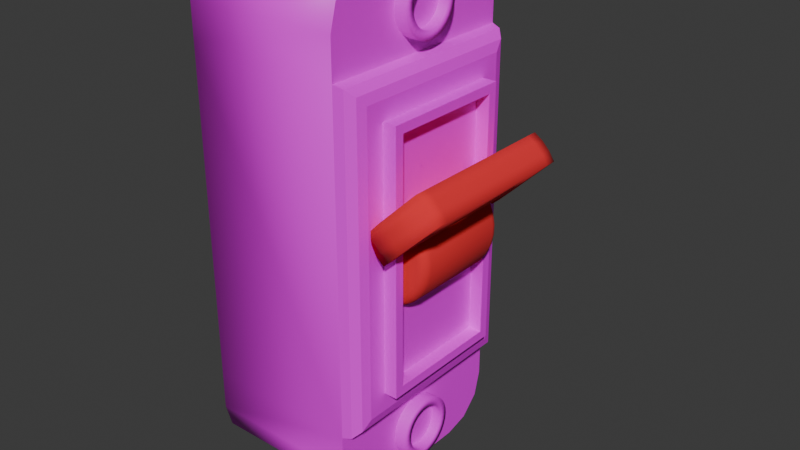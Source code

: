 # Source: Switch.blend  (saved by Blender 4.0.36; exported with 4.5.12 LTS)
import bpy
from mathutils import Matrix  # noqa: F401  (used for matrix-valued properties, if any)

bpy.ops.wm.read_factory_settings(use_empty=True)
scene = bpy.context.scene
scene.name = 'Scene'

# ---- collections
col_collection = bpy.data.collections.new('Collection'); scene.collection.children.link(col_collection)

# ---- images (referenced by path relative to the original .blend; pixels are not part of the script)
import os
ASSET_DIR = os.environ.get("B2B_ASSET_DIR", "")  # directory of the original .blend (textures are referenced by path, not embedded)
HERE = os.path.dirname(os.path.abspath(__file__))  # packed textures are extracted next to this script under _unpacked/

def load_image(name, relpath, width, height, colorspace="sRGB"):
    """Load a texture the original file referenced (path relative to the .blend, or extracted next to this script)."""
    p = next((c for c in (os.path.join(HERE, relpath), os.path.join(ASSET_DIR, relpath)) if relpath and os.path.exists(c)), "")
    if p:
        img = bpy.data.images.load(p, check_existing=True)
        img.name = name
    else:  # same state as the original file: an image datablock whose file is absent (Cycles renders it pink)
        img = bpy.data.images.new(name, width, height)
        img.source = "FILE"
        img.filepath = "//" + (relpath or name)
    img.colorspace_settings.name = colorspace
    return img
img_switchmaintex = load_image('SwitchMainTex_', 'SwitchMainTex_.png', 1024, 1024, 'sRGB')

# ---- materials (node trees are filled in below, after node groups)
mat_metal1 = bpy.data.materials.new('Metal1')
mat_metal1.alpha_threshold = 0.0
mat_metal1.roughness = 0.5
mat_metal1.line_color = (0.0, 0.0, 0.0, 1.0)
mat_material = bpy.data.materials.new('Material')

# ---- material node trees
mat_metal1.use_nodes = True; mat_metal1.node_tree.nodes.clear()
_N = mat_metal1.node_tree.nodes; _L = mat_metal1.node_tree.links
n0 = _N.new('ShaderNodeOutputMaterial'); n0.name = 'Material Output'; n0.location = (300, 300)
n1 = _N.new('ShaderNodeBsdfPrincipled'); n1.name = 'Principled BSDF'; n1.location = (10, 300)
n1.inputs[3].default_value = 1.45
n2 = _N.new('ShaderNodeTexImage'); n2.name = 'Image Texture.001'; n2.location = (-494, 216)
n2.image = img_switchmaintex
_L.new(n1.outputs[0], n0.inputs[0])
_L.new(n2.outputs[0], n1.inputs[0])
n0.is_active_output = True
mat_material.use_nodes = True; mat_material.node_tree.nodes.clear()
_N = mat_material.node_tree.nodes; _L = mat_material.node_tree.links
n0 = _N.new('ShaderNodeBsdfPrincipled'); n0.name = 'Principled BSDF'; n0.location = (10, 300)
n0.inputs[0].default_value = (0.8005, 0.0258, 0.03142, 1.0)
n0.inputs[2].default_value = 1.0
n0.inputs[3].default_value = 1.45
n1 = _N.new('ShaderNodeOutputMaterial'); n1.name = 'Material Output'; n1.location = (300, 300)
_L.new(n0.outputs[0], n1.inputs[0])
n1.is_active_output = True

# ---- world
world_world = bpy.data.worlds.new('World'); scene.world = world_world
world_world.use_nodes = True; world_world.node_tree.nodes.clear()
_N = world_world.node_tree.nodes; _L = world_world.node_tree.links
n0 = _N.new('ShaderNodeOutputWorld'); n0.name = 'World Output'; n0.location = (300, 300)
n1 = _N.new('ShaderNodeBackground'); n1.name = 'Background'; n1.location = (10, 300)
n1.inputs[0].default_value = (0.05088, 0.05088, 0.05088, 1.0)
_L.new(n1.outputs[0], n0.inputs[0])
n0.is_active_output = True
world_world.color = (0.05088, 0.05088, 0.05088)
world_world.use_sun_shadow = False
world_world.sun_shadow_jitter_overblur = 0.0

# ---- meshes
me_cube = bpy.data.meshes.new('Cube')
me_cube.from_pydata([(-1.774, 1.186, 1.896), (-1.774, 1.186, -1.896), (0.1601, 0.2591, -2.384), (0.1601, 0.2591, 2.387), (-1.774, -1.186, 1.896), (0.1601, 0.2541, -2.434), (-1.774, -1.186, -1.896), (0.1601, 0.2394, -2.483), (0.1601, 0.2541, 2.336), (0.01583, 1.186, 1.896), (0.1601, 0.2154, -2.528), (0.2265, 0.6603, 1.371), (0.1601, 0.2394, 2.288), (0.1601, 0.1832, -2.567), (0.1212, 1.157, 1.868), (0.1601, 0.2154, 2.243), (0.1983, 1.08, 1.79), (0.1601, 0.144, -2.599), (0.2265, 0.6603, -1.371), (0.1601, 0.1832, 2.204), (0.1601, 0.09916, -2.623), (0.01583, 1.186, -1.896), (0.1983, 1.08, -1.79), (0.1601, 0.05055, -2.638), (0.1601, 0.144, 2.171), (0.1212, 1.157, -1.868), (0.1601, 0.0, -2.643), (0.2265, -0.6603, 1.371), (0.1601, -0.05055, -2.638), (0.01583, -1.186, 1.896), (0.1601, 0.09916, 2.147), (0.1983, -1.08, 1.79), (0.1601, -0.09916, -2.623), (0.1601, 0.05055, 2.133), (0.1212, -1.157, 1.868), (0.1601, -0.144, -2.599), (0.2265, -0.6603, -1.371), (0.1601, -0.1832, -2.567), (0.01583, -1.186, -1.896), (0.1601, 0.0, 2.128), (0.1983, -1.08, -1.79), (0.1601, -0.2154, -2.528), (0.1601, -0.05055, 2.133), (0.1212, -1.157, -1.868), (0.1601, -0.2394, -2.483), (0.2265, 0.9749, 1.685), (0.1601, -0.2541, -2.434), (0.2265, 0.9749, -1.685), (0.1601, -0.09916, 2.147), (0.2265, -0.9749, -1.685), (0.1601, -0.2591, -2.384), (0.1601, -0.144, 2.171), (0.1601, -0.2541, -2.333), (0.2265, -0.9749, 1.685), (0.2265, 0.7639, 1.474), (0.1601, -0.2394, -2.285), (0.1601, -0.1832, 2.204), (0.2265, 0.7639, -1.474), (0.1601, -0.2154, -2.24), (0.2265, -0.7639, -1.474), (0.2265, -0.7639, 1.474), (0.1601, -0.2154, 2.243), (0.1601, -0.1832, -2.201), (0.3794, 0.7639, 1.474), (0.3794, 0.7639, -1.474), (0.1601, -0.144, -2.168), (0.1601, -0.2394, 2.288), (0.3794, -0.7639, -1.474), (0.1601, -0.09916, -2.145), (0.3794, -0.7639, 1.474), (0.1601, -0.2541, 2.336), (0.1601, -0.05055, -2.13), (0.3794, 0.6603, 1.371), (0.3794, 0.6603, -1.371), (0.1601, 0.0, -2.125), (0.1601, -0.2591, 2.387), (0.3794, -0.6603, -1.371), (0.1601, 0.05055, -2.13), (0.1601, -0.2541, 2.437), (0.1601, 0.09916, -2.145), (0.3794, -0.6603, 1.371), (-1.774, -1.186, 2.337), (-1.774, -0.626, 2.897), (0.1601, 0.144, -2.168), (0.1601, -0.2394, 2.486), (0.1601, 0.1832, -2.201), (-1.774, -1.111, 2.617), (-1.774, -0.9058, 2.822), (0.1601, -0.2154, 2.531), (0.1601, 0.2154, -2.24), (-1.774, 0.626, 2.897), (0.1601, 0.2394, -2.285), (0.1601, -0.1832, 2.57), (-1.774, 1.186, 2.337), (-1.774, 0.9058, 2.822), (0.1601, 0.2541, -2.333), (0.1601, 0.3518, -2.454), (-1.774, 1.111, 2.617), (0.1601, 0.3587, -2.384), (0.1601, -0.144, 2.602), (0.1601, 0.3314, -2.521), (0.01583, 1.186, 2.337), (0.1601, -0.09916, 2.626), (0.1601, 0.2982, -2.583), (0.01583, 0.626, 2.897), (0.1601, 0.2536, -2.638), (0.01583, 1.111, 2.617), (0.1601, 0.1993, -2.682), (0.01583, 0.9058, 2.822), (0.1601, 0.1373, -2.715), (0.1601, -0.05055, 2.641), (0.1601, 0.06997, -2.736), (0.01583, -0.626, 2.897), (0.1601, 0.0, -2.743), (0.1601, 0.0, 2.646), (0.1601, -0.06997, -2.736), (0.1601, -0.1373, -2.715), (0.01583, -1.186, 2.337), (0.01583, -0.9058, 2.822), (0.1601, -0.1993, -2.682), (0.01583, -1.111, 2.617), (0.1601, -0.2536, -2.638), (0.1601, 0.05055, 2.641), (0.1601, -0.2982, -2.583), (-1.774, 1.186, -2.337), (0.1601, -0.3314, -2.521), (0.1601, -0.3518, -2.454), (-1.774, 0.626, -2.897), (0.1601, 0.09916, 2.626), (0.1601, -0.3587, -2.384), (-1.774, 1.111, -2.617), (0.1601, -0.3518, -2.314), (-1.774, 0.9058, -2.822), (0.1601, -0.3314, -2.247), (0.1601, 0.144, 2.602), (0.1601, -0.2982, -2.185), (-1.774, -0.626, -2.897), (0.1601, -0.2536, -2.13), (0.1601, 0.1832, 2.57), (0.1601, -0.1993, -2.086), (0.1601, -0.1373, -2.053), (-1.774, -1.186, -2.337), (-1.774, -0.9058, -2.822), (0.1601, -0.06997, -2.032), (0.1601, 0.0, -2.025), (0.1601, 0.2154, 2.531), (-1.774, -1.111, -2.617), (0.1601, 0.06997, -2.032), (0.01583, -1.186, -2.337), (0.1601, 0.1373, -2.053), (0.1601, 0.1993, -2.086), (0.1601, 0.2394, 2.486), (0.1601, 0.2536, -2.13), (0.01583, -0.626, -2.897), (0.1601, 0.2982, -2.185), (0.01583, -1.111, -2.617), (0.1601, 0.2541, 2.437), (0.1601, 0.3314, -2.247), (0.01583, -0.9058, -2.822), (0.1601, 0.3518, -2.314), (0.01583, 0.626, -2.897), (0.04493, 0.2541, -2.434), (0.1601, 0.3518, 2.317), (0.04493, 0.2591, -2.384), (0.04493, 0.2394, -2.483), (0.01583, 1.186, -2.337), (0.1601, 0.3587, 2.387), (0.04493, 0.2154, -2.528), (0.01583, 0.9058, -2.822), (0.04493, 0.1832, -2.567), (0.04493, 0.144, -2.599), (0.1601, 0.3314, 2.25), (0.01583, 1.111, -2.617), (0.04493, 0.09916, -2.623), (0.04493, 0.05055, -2.638), (0.1601, 0.2982, 2.187), (0.04493, 0.0, -2.643), (0.1601, 0.2536, 2.133), (0.04493, -0.05055, -2.638), (0.1601, 0.1993, 2.089), (0.1601, 0.1373, 2.055), (0.04493, -0.09916, -2.623), (0.1601, 0.06997, 2.035), (0.04493, -0.144, -2.599), (0.04493, -0.1832, -2.567), (0.1601, 0.0, 2.028), (0.04493, -0.2154, -2.528), (0.1601, -0.06997, 2.035), (0.04493, -0.2394, -2.483), (0.1601, -0.1373, 2.055), (0.1601, -0.1993, 2.089), (0.04493, -0.2541, -2.434), (0.04493, -0.2591, -2.384), (0.1601, -0.2536, 2.133), (0.1601, -0.2982, 2.187), (0.04493, -0.2541, -2.333), (0.1601, -0.3314, 2.25), (0.04493, -0.2394, -2.285), (0.1601, -0.3518, 2.317), (0.04493, -0.2154, -2.24), (0.1601, -0.3587, 2.387), (0.04493, -0.1832, -2.201), (0.04493, -0.144, -2.168), (0.1601, -0.3518, 2.457), (0.04493, -0.09916, -2.145), (0.1601, -0.3314, 2.524), (0.04493, -0.05055, -2.13), (0.1601, -0.2982, 2.586), (0.1601, -0.2536, 2.64), (0.04493, 0.0, -2.125), (0.04493, 0.05055, -2.13), (0.1601, -0.1993, 2.685), (0.04493, 0.09916, -2.145), (0.1601, -0.1373, 2.718), (0.1601, -0.06997, 2.739), (0.04493, 0.144, -2.168), (0.1601, 0.0, 2.745), (0.04493, 0.1832, -2.201), (0.1601, 0.06997, 2.739), (0.04493, 0.2154, -2.24), (0.04493, 0.2394, -2.285), (0.1601, 0.1373, 2.718), (0.1601, 0.1993, 2.685), (0.04493, 0.2541, -2.333), (0.1601, 0.2536, 2.64), (0.1601, 0.2982, 2.586), (0.1601, 0.3314, 2.524), (0.1601, 0.3518, 2.457), (0.04493, 0.2541, 2.336), (0.04493, 0.2591, 2.387), (0.04493, 0.2394, 2.288), (0.04493, 0.2154, 2.243), (0.04493, 0.1832, 2.204), (0.04493, 0.144, 2.171), (0.04493, 0.09916, 2.147), (0.04493, 0.05055, 2.133), (0.04493, 0.0, 2.128), (0.04493, -0.05055, 2.133), (0.04493, -0.09916, 2.147), (0.04493, -0.144, 2.171), (0.04493, -0.1832, 2.204), (0.04493, -0.2154, 2.243), (0.04493, -0.2394, 2.288), (0.04493, -0.2541, 2.336), (0.04493, -0.2591, 2.387), (0.04493, -0.2541, 2.437), (0.04493, -0.2394, 2.486), (0.04493, -0.2154, 2.531), (0.04493, -0.1832, 2.57), (0.04493, -0.144, 2.602), (0.04493, -0.09916, 2.626), (0.04493, -0.05055, 2.641), (0.04493, 0.0, 2.646), (0.04493, 0.05055, 2.641), (0.04493, 0.09916, 2.626), (0.04493, 0.144, 2.602), (0.04493, 0.1832, 2.57), (0.04493, 0.2154, 2.531), (0.04493, 0.2394, 2.486), (0.04493, 0.2541, 2.437), (0.01583, -0.2536, 2.133), (0.01583, -0.1373, 2.055), (0.01583, -0.1993, 2.089), (0.01583, 0.0, 2.028), (0.01583, 0.1373, 2.055), (0.01583, 0.06997, 2.035), (0.01583, -0.06997, 2.035), (0.01583, -0.3587, 2.387), (0.01583, -0.3314, 2.25), (0.01583, -0.3518, 2.317), (0.01583, -0.2982, 2.187), (0.01583, 0.1993, 2.089), (0.01583, 0.3314, 2.25), (0.01583, 0.2982, 2.187), (0.01583, 0.3587, 2.387), (0.01583, 0.3518, 2.317), (0.01583, 0.3518, 2.457), (0.01583, 0.2536, 2.133), (0.01583, -0.06997, 2.739), (0.01583, 0.0, 2.745), (0.01583, 0.1425, 2.715), (0.01583, 0.1373, 2.718), (0.01583, 0.06997, 2.739), (0.01583, -0.3518, 2.457), (0.01583, -0.3314, 2.524), (0.01583, -0.2982, 2.586), (0.01583, -0.1993, 2.685), (0.01583, -0.2536, 2.64), (0.01583, 0.1993, 2.685), (0.01583, 0.3314, 2.524), (0.01583, 0.2982, 2.586), (0.01583, 0.2536, 2.64), (0.01583, -0.1373, 2.718), (0.01583, -0.2536, -2.13), (0.01583, -0.1373, -2.053), (0.01583, -0.1993, -2.086), (0.01583, 0.0, -2.025), (0.01583, 0.1373, -2.053), (0.01583, 0.06997, -2.032), (0.01583, -0.06997, -2.032), (0.01583, -0.3587, -2.384), (0.01583, -0.3518, -2.454), (0.01583, -0.3314, -2.521), (0.01583, -0.3518, -2.314), (0.01583, -0.3314, -2.247), (0.01583, -0.2982, -2.185), (0.01583, 0.1993, -2.086), (0.01583, 0.3314, -2.247), (0.01583, 0.2982, -2.185), (0.01583, 0.2536, -2.13), (0.01583, -0.2982, -2.583), (0.01583, -0.1993, -2.682), (0.01583, -0.2536, -2.638), (0.01583, -0.06997, -2.736), (0.01583, 0.06997, -2.736), (0.01583, 0.0, -2.743), (0.01583, -0.1373, -2.715), (0.01583, 0.1993, -2.682), (0.01583, 0.3314, -2.521), (0.01583, 0.2626, -2.627), (0.01583, 0.2982, -2.583), (0.01583, 0.2536, -2.638), (0.01583, 0.3587, -2.384), (0.01583, 0.3518, -2.454), (0.01583, 0.3518, -2.314), (0.01583, 0.1373, -2.715)], [], [(38, 6, 141, 148), (6, 4, 0, 1), (38, 29, 4, 6), (9, 0, 93, 101), (18, 11, 27, 36), (45, 47, 22, 16), (16, 22, 25, 14), (14, 25, 21, 9), (29, 38, 43, 34), (34, 43, 40, 31), (31, 40, 49, 53), (9, 29, 34, 14), (14, 34, 31, 16), (16, 31, 53, 45), (38, 21, 25, 43), (43, 25, 22, 40), (40, 22, 47, 49), (1, 0, 9, 21), (54, 57, 47, 45), (59, 60, 53, 49), (60, 54, 45, 53), (57, 59, 49, 47), (27, 11, 72, 80), (60, 59, 67, 69), (59, 57, 64, 67), (36, 27, 80, 76), (72, 73, 64, 63), (76, 80, 69, 67), (80, 72, 63, 69), (73, 76, 67, 64), (11, 18, 73, 72), (54, 60, 69, 63), (18, 36, 76, 73), (57, 54, 63, 64), (4, 29, 117, 81), (97, 93, 0, 4, 81, 86, 87, 82, 90, 94), (146, 141, 6, 1, 124, 130, 132, 127, 136, 142), (106, 108, 104, 280, 288, 291, 290, 289, 276, 274, 275, 272, 273, 277, 271, 264, 265, 263, 266, 261, 262, 260, 270, 268, 269, 267, 283, 284, 118, 120, 117, 29, 9, 101), (281, 280, 104, 112, 118, 284, 285, 287, 286, 292, 278, 279, 282), (1, 21, 165, 124), (302, 158, 153, 160, 319, 321, 317, 325, 314, 315, 313, 316, 311, 312, 310), (320, 319, 160, 168, 172, 165, 21, 38, 148, 155, 158, 302, 301, 300, 303, 304, 305, 293, 295, 294, 299, 296, 298, 297, 306, 309, 308, 307, 324, 322, 323, 318), (127, 160, 153, 136), (90, 104, 108, 94), (94, 108, 106, 97), (97, 106, 101, 93), (81, 117, 120, 86), (86, 120, 118, 87), (87, 118, 112, 82), (160, 127, 132, 168), (168, 132, 130, 172), (172, 130, 124, 165), (148, 141, 146, 155), (155, 146, 142, 158), (158, 142, 136, 153), (104, 90, 82, 112), (166, 162, 275, 274), (162, 171, 272, 275), (171, 175, 273, 272), (175, 177, 277, 273), (177, 179, 271, 277), (179, 180, 264, 271), (180, 182, 265, 264), (182, 185, 263, 265), (185, 187, 266, 263), (187, 189, 261, 266), (189, 190, 262, 261), (190, 193, 260, 262), (260, 193, 194, 270), (194, 196, 268, 270), (196, 198, 269, 268), (198, 200, 267, 269), (267, 200, 203, 283), (203, 205, 284, 283), (205, 207, 285, 284), (207, 208, 287, 285), (208, 211, 286, 287), (211, 213, 292, 286), (213, 214, 278, 292), (214, 216, 279, 278), (216, 218, 282, 279), (218, 221, 281, 282), (280, 281, 221, 222, 288), (222, 224, 291, 288), (224, 225, 290, 291), (225, 226, 289, 290), (70, 66, 242, 243), (226, 227, 276, 289), (227, 166, 274, 276), (3, 8, 162, 166), (8, 12, 171, 162), (12, 15, 175, 171), (15, 19, 177, 175), (19, 24, 179, 177), (24, 30, 180, 179), (30, 33, 182, 180), (33, 39, 185, 182), (39, 42, 187, 185), (42, 48, 189, 187), (48, 51, 190, 189), (51, 56, 193, 190), (56, 61, 194, 193), (61, 66, 196, 194), (66, 70, 198, 196), (70, 75, 200, 198), (75, 78, 203, 200), (78, 84, 205, 203), (84, 88, 207, 205), (88, 92, 208, 207), (92, 99, 211, 208), (99, 102, 213, 211), (102, 110, 214, 213), (110, 114, 216, 214), (114, 122, 218, 216), (122, 128, 221, 218), (128, 134, 222, 221), (134, 138, 224, 222), (138, 145, 225, 224), (145, 151, 226, 225), (151, 156, 227, 226), (156, 3, 166, 227), (237, 236, 235, 234, 233, 232, 231, 230, 228, 229, 259, 258, 257, 256, 255, 254, 253, 252, 251, 250, 249, 248, 247, 246, 245, 244, 243, 242, 241, 240, 239, 238), (12, 8, 228, 230), (145, 138, 256, 257), (75, 70, 243, 244), (15, 12, 230, 231), (151, 145, 257, 258), (78, 75, 244, 245), (19, 15, 231, 232), (156, 151, 258, 259), (84, 78, 245, 246), (24, 19, 232, 233), (3, 156, 259, 229), (88, 84, 246, 247), (30, 24, 233, 234), (92, 88, 247, 248), (33, 30, 234, 235), (99, 92, 248, 249), (39, 33, 235, 236), (102, 99, 249, 250), (42, 39, 236, 237), (110, 102, 250, 251), (48, 42, 237, 238), (114, 110, 251, 252), (51, 48, 238, 239), (122, 114, 252, 253), (56, 51, 239, 240), (128, 122, 253, 254), (61, 56, 240, 241), (134, 128, 254, 255), (66, 61, 241, 242), (8, 3, 229, 228), (138, 134, 255, 256), (98, 96, 323, 322), (96, 100, 318, 323), (100, 103, 320, 318), (103, 105, 321, 319, 320), (105, 107, 317, 321), (107, 109, 325, 317), (109, 111, 314, 325), (111, 113, 315, 314), (113, 115, 313, 315), (115, 116, 316, 313), (116, 119, 311, 316), (119, 121, 312, 311), (121, 123, 310, 312), (310, 123, 125, 302), (125, 126, 301, 302), (126, 129, 300, 301), (129, 131, 303, 300), (131, 133, 304, 303), (133, 135, 305, 304), (305, 135, 137, 293), (137, 139, 295, 293), (139, 140, 294, 295), (140, 143, 299, 294), (143, 144, 296, 299), (144, 147, 298, 296), (147, 149, 297, 298), (149, 150, 306, 297), (150, 152, 309, 306), (152, 154, 308, 309), (154, 157, 307, 308), (46, 44, 188, 191), (157, 159, 324, 307), (159, 98, 322, 324), (2, 5, 96, 98), (5, 7, 100, 96), (7, 10, 103, 100), (10, 13, 105, 103), (13, 17, 107, 105), (17, 20, 109, 107), (20, 23, 111, 109), (23, 26, 113, 111), (26, 28, 115, 113), (28, 32, 116, 115), (32, 35, 119, 116), (35, 37, 121, 119), (37, 41, 123, 121), (41, 44, 125, 123), (44, 46, 126, 125), (46, 50, 129, 126), (50, 52, 131, 129), (52, 55, 133, 131), (55, 58, 135, 133), (58, 62, 137, 135), (62, 65, 139, 137), (65, 68, 140, 139), (68, 71, 143, 140), (71, 74, 144, 143), (74, 77, 147, 144), (77, 79, 149, 147), (79, 83, 150, 149), (83, 85, 152, 150), (85, 89, 154, 152), (89, 91, 157, 154), (91, 95, 159, 157), (95, 2, 98, 159), (169, 167, 164, 161, 163, 223, 220, 219, 217, 215, 212, 210, 209, 206, 204, 202, 201, 199, 197, 195, 192, 191, 188, 186, 184, 183, 181, 178, 176, 174, 173, 170), (7, 5, 161, 164), (89, 85, 217, 219), (50, 46, 191, 192), (10, 7, 164, 167), (91, 89, 219, 220), (52, 50, 192, 195), (13, 10, 167, 169), (95, 91, 220, 223), (55, 52, 195, 197), (17, 13, 169, 170), (2, 95, 223, 163), (58, 55, 197, 199), (20, 17, 170, 173), (62, 58, 199, 201), (23, 20, 173, 174), (65, 62, 201, 202), (26, 23, 174, 176), (68, 65, 202, 204), (28, 26, 176, 178), (71, 68, 204, 206), (32, 28, 178, 181), (74, 71, 206, 209), (35, 32, 181, 183), (77, 74, 209, 210), (37, 35, 183, 184), (79, 77, 210, 212), (41, 37, 184, 186), (83, 79, 212, 215), (44, 41, 186, 188), (5, 2, 163, 161), (85, 83, 215, 217)])
me_cube.polygons.foreach_set('use_smooth', [1, 0, 1, 1, 0, 0, 0, 0, 0, 0, 0, 0, 0, 0, 0, 0, 0, 1, 0, 0, 0, 0, 0, 0, 0, 0, 0, 0, 0, 0, 0, 0, 0, 0, 1, 0, 0, 0, 0, 1, 0, 0, 1, 1, 1, 1, 1, 1, 1, 1, 1, 1, 1, 1, 1, 1, 1, 1, 1, 1, 1, 1, 1, 1, 1, 1, 1, 1, 1, 1, 1, 1, 1, 1, 1, 1, 1, 1, 1, 1, 1, 1, 0, 1, 1, 1, 1, 1, 1, 1, 1, 1, 1, 1, 1, 1, 1, 1, 1, 1, 1, 1, 1, 1, 1, 1, 1, 1, 1, 1, 1, 1, 1, 1, 1, 1, 1, 1, 1, 1, 1, 0, 1, 1, 1, 1, 1, 1, 1, 1, 1, 1, 1, 1, 1, 1, 1, 1, 1, 1, 1, 1, 1, 1, 1, 1, 1, 1, 1, 1, 1, 1, 1, 1, 1, 1, 1, 1, 1, 1, 1, 1, 1, 1, 1, 1, 1, 1, 1, 1, 1, 1, 1, 1, 1, 1, 1, 1, 1, 1, 1, 1, 1, 1, 1, 1, 1, 1, 1, 1, 1, 1, 1, 1, 1, 1, 1, 1, 1, 1, 1, 1, 1, 1, 1, 1, 1, 1, 1, 1, 1, 1, 1, 1, 1, 1, 1, 1, 0, 1, 1, 1, 1, 1, 1, 1, 1, 1, 1, 1, 1, 1, 1, 1, 1, 1, 1, 1, 1, 1, 1, 1, 1, 1, 1, 1, 1, 1, 1, 1])
_uv = me_cube.uv_layers.new(name='UVMap')
_uv.uv.foreach_set('vector', [0.464, 0.3516, 0.654, 0.3516, 0.654, 0.3882, 0.464, 0.3882, 0.0, 0.5087, 0.0, 0.1063, 0.2517, 0.1063, 0.2517, 0.5087, 0.464, 0.3516, 0.464, 0.03667, 0.654, 0.03667, 0.654, 0.3516, 0.4416, 0.103, 0.2517, 0.1022, 0.2517, 0.05884, 0.4416, 0.0596, 0.2517, 0.8101, 0.2517, 0.5191, 0.3919, 0.5191, 0.3919, 0.8101, 0.4722, 0.491, 0.4722, 0.8488, 0.461, 0.86, 0.461, 0.4799, 0.461, 0.4799, 0.461, 0.86, 0.4528, 0.8682, 0.4528, 0.4717, 0.4528, 0.1047, 0.4528, 0.4718, 0.4416, 0.4757, 0.4416, 0.103, 0.464, 0.03667, 0.464, 0.3516, 0.4528, 0.3511, 0.4528, 0.04088, 0.6985, 0.4717, 0.6985, 0.8682, 0.6904, 0.86, 0.6904, 0.4799, 0.6904, 0.4799, 0.6904, 0.86, 0.6792, 0.8488, 0.6792, 0.491, 0.4193, 0.5191, 0.4193, 0.7491, 0.4081, 0.7476, 0.4081, 0.523, 0.4528, 0.4717, 0.6985, 0.4717, 0.6904, 0.4799, 0.461, 0.4799, 0.461, 0.4799, 0.6904, 0.4799, 0.6792, 0.491, 0.4722, 0.491, 0.4356, 0.716, 0.4356, 0.5191, 0.4468, 0.5196, 0.4468, 0.7118, 0.6985, 0.8682, 0.4528, 0.8682, 0.461, 0.86, 0.6904, 0.86, 0.6904, 0.86, 0.461, 0.86, 0.4722, 0.8488, 0.6792, 0.8488, 0.2517, 0.4749, 0.2517, 0.1022, 0.4416, 0.103, 0.4416, 0.4757, 0.4946, 0.5134, 0.4946, 0.8264, 0.4722, 0.8488, 0.4722, 0.491, 0.6568, 0.8264, 0.6568, 0.5134, 0.6792, 0.491, 0.6792, 0.8488, 0.6568, 0.5134, 0.4946, 0.5134, 0.4722, 0.491, 0.6792, 0.491, 0.4946, 0.8264, 0.6568, 0.8264, 0.6792, 0.8488, 0.4722, 0.8488, 0.7027, 0.4226, 0.7027, 0.313, 0.7189, 0.313, 0.7189, 0.4226, 0.4081, 0.5191, 0.4081, 0.7639, 0.3919, 0.7639, 0.3919, 0.5191, 0.6864, 0.4398, 0.6864, 0.313, 0.7027, 0.313, 0.7027, 0.4398, 0.7148, 0.7411, 0.7148, 0.4717, 0.731, 0.4717, 0.731, 0.7412, 0.665, 0.01099, 0.665, 0.302, 0.654, 0.313, 0.654, 0.0, 0.8052, 0.302, 0.8052, 0.01099, 0.8161, 0.0, 0.8161, 0.313, 0.8052, 0.01099, 0.665, 0.01099, 0.654, 0.0, 0.8161, 0.0, 0.665, 0.302, 0.8052, 0.302, 0.8161, 0.313, 0.654, 0.313, 0.4356, 0.5191, 0.4356, 0.7467, 0.4193, 0.7467, 0.4193, 0.5191, 0.6702, 0.313, 0.6702, 0.4613, 0.654, 0.4612, 0.654, 0.313, 0.6864, 0.313, 0.6864, 0.4412, 0.6702, 0.4411, 0.6702, 0.313, 0.6985, 0.7615, 0.6985, 0.4717, 0.7148, 0.4717, 0.7148, 0.7615, 0.654, 0.03667, 0.464, 0.03667, 0.464, 0.0, 0.654, 0.0, 0.2437, 0.0297, 0.2517, 0.05939, 0.2517, 0.1063, 0.0, 0.1063, 0.0, 0.05939, 0.007957, 0.0297, 0.0297, 0.007957, 0.05939, 0.0, 0.1923, 0.0, 0.222, 0.007957, 0.007957, 0.5853, 0.0, 0.5556, 0.0, 0.5087, 0.2517, 0.5087, 0.2517, 0.5556, 0.2437, 0.5853, 0.222, 0.607, 0.1923, 0.615, 0.05939, 0.615, 0.0297, 0.607, 0.8076, 0.4796, 0.8293, 0.5014, 0.8373, 0.5311, 0.818, 0.5824, 0.8148, 0.5764, 0.8101, 0.5706, 0.8043, 0.5659, 0.7977, 0.5624, 0.7906, 0.5602, 0.7831, 0.5595, 0.7757, 0.5602, 0.7686, 0.5624, 0.762, 0.5659, 0.7562, 0.5706, 0.7515, 0.5764, 0.748, 0.583, 0.7458, 0.5901, 0.7451, 0.5975, 0.7458, 0.605, 0.748, 0.6121, 0.7515, 0.6187, 0.7562, 0.6245, 0.762, 0.6292, 0.7686, 0.6327, 0.7757, 0.6349, 0.7831, 0.6356, 0.7906, 0.6349, 0.7977, 0.6327, 0.8293, 0.6937, 0.8076, 0.7154, 0.7779, 0.7234, 0.731, 0.7234, 0.731, 0.4717, 0.7779, 0.4717, 0.8183, 0.583, 0.818, 0.5824, 0.8373, 0.5311, 0.8373, 0.664, 0.8293, 0.6937, 0.7977, 0.6327, 0.8043, 0.6292, 0.8101, 0.6245, 0.8148, 0.6187, 0.8183, 0.6121, 0.8205, 0.605, 0.8212, 0.5975, 0.8205, 0.5901, 0.2517, 0.4749, 0.4416, 0.4757, 0.4416, 0.5191, 0.2517, 0.5183, 0.06639, 0.7057, 0.0983, 0.6447, 0.1063, 0.6744, 0.1063, 0.8073, 0.07758, 0.7687, 0.07874, 0.7678, 0.08348, 0.762, 0.087, 0.7554, 0.08916, 0.7483, 0.0899, 0.7409, 0.08916, 0.7334, 0.087, 0.7263, 0.08348, 0.7197, 0.07874, 0.7139, 0.07297, 0.7092, 0.07297, 0.7725, 0.07758, 0.7687, 0.1063, 0.8073, 0.0983, 0.837, 0.07656, 0.8587, 0.04687, 0.8667, 1.258e-08, 0.8667, 1.574e-09, 0.615, 0.04687, 0.615, 0.07656, 0.623, 0.0983, 0.6447, 0.06639, 0.7057, 0.05925, 0.7035, 0.05182, 0.7028, 0.04439, 0.7035, 0.03725, 0.7057, 0.03067, 0.7092, 0.0249, 0.7139, 0.02016, 0.7197, 0.01664, 0.7263, 0.01448, 0.7334, 0.01375, 0.7409, 0.01448, 0.7483, 0.01664, 0.7554, 0.02016, 0.762, 0.0249, 0.7678, 0.03067, 0.7725, 0.03725, 0.776, 0.04439, 0.7782, 0.05182, 0.7789, 0.05925, 0.7782, 0.06639, 0.776, 0.3352, 1.0, 0.3352, 0.8101, 0.4391, 0.8101, 0.4391, 1.0, 0.9211, 0.7476, 0.7312, 0.7473, 0.731, 0.7234, 0.921, 0.7237, 0.252, 0.0, 0.4419, 0.0007545, 0.4417, 0.02909, 0.2518, 0.02834, 0.2518, 0.02834, 0.4417, 0.02909, 0.4416, 0.0596, 0.2517, 0.05884, 0.921, 0.9475, 0.7311, 0.9472, 0.7314, 0.9278, 0.9213, 0.9281, 0.9213, 0.9281, 0.7314, 0.9278, 0.7315, 0.8991, 0.9215, 0.8995, 0.9215, 0.8995, 0.7315, 0.8991, 0.7315, 0.8688, 0.9215, 0.8691, 0.3352, 0.8101, 0.3352, 1.0, 0.307, 1.0, 0.307, 0.8101, 0.307, 0.8101, 0.307, 1.0, 0.2764, 1.0, 0.2764, 0.8101, 0.2764, 0.8101, 0.2764, 1.0, 0.2517, 1.0, 0.2517, 0.8101, 0.464, 0.3882, 0.654, 0.3882, 0.654, 0.4164, 0.464, 0.4164, 0.464, 0.4164, 0.654, 0.4164, 0.654, 0.447, 0.464, 0.447, 0.464, 0.447, 0.654, 0.447, 0.654, 0.4717, 0.464, 0.4717, 0.7312, 0.7473, 0.9211, 0.7476, 0.9215, 0.8691, 0.7315, 0.8688, 0.718, 0.4641, 0.7181, 0.4707, 0.7028, 0.4707, 0.7027, 0.4641, 0.7342, 0.3677, 0.7342, 0.3739, 0.7189, 0.3739, 0.7189, 0.3677, 0.7342, 0.3739, 0.7342, 0.3807, 0.7189, 0.3807, 0.7189, 0.3739, 0.7342, 0.3807, 0.7342, 0.388, 0.7189, 0.388, 0.7189, 0.3807, 0.7342, 0.388, 0.7342, 0.3955, 0.7189, 0.3955, 0.7189, 0.388, 0.7342, 0.3955, 0.7342, 0.4028, 0.7189, 0.4028, 0.7189, 0.3955, 0.7342, 0.4028, 0.7342, 0.4097, 0.7189, 0.4097, 0.7189, 0.4028, 0.7342, 0.4097, 0.7342, 0.416, 0.7189, 0.416, 0.7189, 0.4097, 0.7342, 0.416, 0.7342, 0.4214, 0.7189, 0.4214, 0.7189, 0.416, 0.213, 0.6687, 0.213, 0.6625, 0.2283, 0.6625, 0.2283, 0.6687, 0.213, 0.6625, 0.213, 0.6557, 0.2283, 0.6557, 0.2283, 0.6625, 0.213, 0.6557, 0.213, 0.6484, 0.2283, 0.6484, 0.2283, 0.6557, 0.2283, 0.6484, 0.213, 0.6484, 0.213, 0.6409, 0.2283, 0.6409, 0.213, 0.6409, 0.213, 0.6336, 0.2283, 0.6336, 0.2283, 0.6409, 0.213, 0.6336, 0.213, 0.6266, 0.2283, 0.6266, 0.2283, 0.6336, 0.213, 0.6266, 0.213, 0.6204, 0.2283, 0.6204, 0.2283, 0.6266, 0.2283, 0.6204, 0.213, 0.6204, 0.213, 0.615, 0.2283, 0.615, 0.1975, 0.6737, 0.1976, 0.6688, 0.2129, 0.6688, 0.2128, 0.6737, 0.1976, 0.6688, 0.1976, 0.663, 0.2129, 0.6629, 0.2129, 0.6688, 0.1976, 0.663, 0.1976, 0.6563, 0.213, 0.6563, 0.2129, 0.6629, 0.1976, 0.6563, 0.1976, 0.6491, 0.213, 0.6491, 0.213, 0.6563, 0.1976, 0.6491, 0.1976, 0.6417, 0.213, 0.6416, 0.213, 0.6491, 0.1976, 0.6417, 0.1976, 0.6342, 0.213, 0.6342, 0.213, 0.6416, 0.1976, 0.6342, 0.1976, 0.6272, 0.2129, 0.6271, 0.213, 0.6342, 0.1976, 0.6272, 0.1976, 0.6207, 0.2129, 0.6207, 0.2129, 0.6271, 0.1976, 0.6207, 0.1975, 0.615, 0.2128, 0.615, 0.2129, 0.6207, 0.7028, 0.4231, 0.7028, 0.4227, 0.7181, 0.4226, 0.718, 0.4284, 0.7027, 0.4284, 0.718, 0.4284, 0.718, 0.435, 0.7027, 0.435, 0.7027, 0.4284, 0.718, 0.435, 0.718, 0.4421, 0.7027, 0.4421, 0.7027, 0.435, 0.718, 0.4421, 0.718, 0.4495, 0.7027, 0.4495, 0.7027, 0.4421, 0.1943, 0.7384, 0.1943, 0.7438, 0.1821, 0.7438, 0.1821, 0.7384, 0.718, 0.4495, 0.718, 0.4569, 0.7027, 0.457, 0.7027, 0.4495, 0.718, 0.4569, 0.718, 0.4641, 0.7027, 0.4641, 0.7027, 0.457, 0.1267, 0.7074, 0.1229, 0.7112, 0.1147, 0.7045, 0.12, 0.6992, 0.1229, 0.7112, 0.1199, 0.7157, 0.1106, 0.7107, 0.1147, 0.7045, 0.1199, 0.7157, 0.1178, 0.7207, 0.1077, 0.7176, 0.1106, 0.7107, 0.1178, 0.7207, 0.1168, 0.726, 0.1063, 0.7249, 0.1077, 0.7176, 0.1168, 0.726, 0.1168, 0.7314, 0.1063, 0.7324, 0.1063, 0.7249, 0.1168, 0.7314, 0.1178, 0.7367, 0.1077, 0.7397, 0.1063, 0.7324, 0.1178, 0.7367, 0.1199, 0.7416, 0.1106, 0.7466, 0.1077, 0.7397, 0.1199, 0.7416, 0.1229, 0.7461, 0.1147, 0.7528, 0.1106, 0.7466, 0.1229, 0.7461, 0.1267, 0.7499, 0.12, 0.7581, 0.1147, 0.7528, 0.1267, 0.7499, 0.1312, 0.7529, 0.1262, 0.7623, 0.12, 0.7581, 0.1312, 0.7529, 0.1362, 0.755, 0.1331, 0.7651, 0.1262, 0.7623, 0.1362, 0.755, 0.1415, 0.7561, 0.1404, 0.7666, 0.1331, 0.7651, 0.1415, 0.7561, 0.1468, 0.7561, 0.1479, 0.7666, 0.1404, 0.7666, 0.1468, 0.7561, 0.1521, 0.755, 0.1552, 0.7651, 0.1479, 0.7666, 0.1521, 0.755, 0.1571, 0.7529, 0.1621, 0.7623, 0.1552, 0.7651, 0.1571, 0.7529, 0.1616, 0.7499, 0.1683, 0.7581, 0.1621, 0.7623, 0.1616, 0.7499, 0.1654, 0.7461, 0.1736, 0.7528, 0.1683, 0.7581, 0.1654, 0.7461, 0.1684, 0.7416, 0.1777, 0.7466, 0.1736, 0.7528, 0.1684, 0.7416, 0.1705, 0.7367, 0.1806, 0.7397, 0.1777, 0.7466, 0.1705, 0.7367, 0.1715, 0.7314, 0.182, 0.7324, 0.1806, 0.7397, 0.1715, 0.7314, 0.1715, 0.726, 0.182, 0.7249, 0.182, 0.7324, 0.1715, 0.726, 0.1705, 0.7207, 0.1806, 0.7176, 0.182, 0.7249, 0.1705, 0.7207, 0.1684, 0.7157, 0.1777, 0.7107, 0.1806, 0.7176, 0.1684, 0.7157, 0.1654, 0.7112, 0.1736, 0.7045, 0.1777, 0.7107, 0.1654, 0.7112, 0.1616, 0.7074, 0.1683, 0.6992, 0.1736, 0.7045, 0.1616, 0.7074, 0.1571, 0.7044, 0.1621, 0.6951, 0.1683, 0.6992, 0.1571, 0.7044, 0.1521, 0.7024, 0.1552, 0.6922, 0.1621, 0.6951, 0.1521, 0.7024, 0.1468, 0.7013, 0.1479, 0.6908, 0.1552, 0.6922, 0.1468, 0.7013, 0.1415, 0.7013, 0.1404, 0.6908, 0.1479, 0.6908, 0.1415, 0.7013, 0.1362, 0.7024, 0.1331, 0.6922, 0.1404, 0.6908, 0.1362, 0.7024, 0.1312, 0.7044, 0.1262, 0.6951, 0.1331, 0.6922, 0.1312, 0.7044, 0.1267, 0.7074, 0.12, 0.6992, 0.1262, 0.6951, 0.1852, 0.7141, 0.1831, 0.7091, 0.182, 0.7038, 0.182, 0.6984, 0.1831, 0.6931, 0.1852, 0.6881, 0.1882, 0.6836, 0.192, 0.6798, 0.1964, 0.6768, 0.2014, 0.6748, 0.2067, 0.6737, 0.2121, 0.6737, 0.2174, 0.6748, 0.2224, 0.6768, 0.2269, 0.6798, 0.2307, 0.6836, 0.2337, 0.6881, 0.2357, 0.6931, 0.2368, 0.6984, 0.2368, 0.7038, 0.2357, 0.7091, 0.2337, 0.7141, 0.2307, 0.7185, 0.2269, 0.7224, 0.2224, 0.7254, 0.2174, 0.7274, 0.2121, 0.7285, 0.2067, 0.7285, 0.2014, 0.7274, 0.1964, 0.7254, 0.192, 0.7224, 0.1882, 0.7185, 0.2369, 0.6773, 0.2369, 0.6737, 0.2491, 0.6737, 0.2491, 0.6772, 0.7458, 0.4427, 0.7458, 0.4373, 0.758, 0.4373, 0.758, 0.4427, 0.1943, 0.7332, 0.1943, 0.7384, 0.1821, 0.7384, 0.1821, 0.7333, 0.2368, 0.6815, 0.2369, 0.6773, 0.2491, 0.6772, 0.2491, 0.6815, 0.7458, 0.448, 0.7458, 0.4427, 0.758, 0.4427, 0.758, 0.448, 0.1943, 0.7285, 0.1943, 0.7332, 0.1821, 0.7333, 0.182, 0.7285, 0.2368, 0.6863, 0.2368, 0.6815, 0.2491, 0.6815, 0.249, 0.6863, 0.7458, 0.453, 0.7458, 0.448, 0.758, 0.448, 0.758, 0.453, 0.7618, 0.402, 0.7618, 0.4065, 0.7496, 0.4065, 0.7496, 0.402, 0.2368, 0.6915, 0.2368, 0.6863, 0.249, 0.6863, 0.249, 0.6915, 0.7458, 0.4575, 0.7458, 0.453, 0.758, 0.453, 0.758, 0.4575, 0.7618, 0.3971, 0.7618, 0.402, 0.7496, 0.402, 0.7496, 0.3971, 0.2368, 0.6969, 0.2368, 0.6915, 0.249, 0.6915, 0.249, 0.6969, 0.7618, 0.3918, 0.7618, 0.3971, 0.7496, 0.3971, 0.7496, 0.3918, 0.2368, 0.7023, 0.2368, 0.6969, 0.249, 0.6969, 0.249, 0.7022, 0.7618, 0.3864, 0.7618, 0.3918, 0.7496, 0.3918, 0.7496, 0.3864, 0.2368, 0.7074, 0.2368, 0.7023, 0.249, 0.7022, 0.2491, 0.7074, 0.7618, 0.3811, 0.7618, 0.3864, 0.7496, 0.3864, 0.7496, 0.3811, 0.2369, 0.7121, 0.2368, 0.7074, 0.2491, 0.7074, 0.2491, 0.7121, 0.7618, 0.3761, 0.7618, 0.3811, 0.7496, 0.3811, 0.7496, 0.3761, 0.2369, 0.7161, 0.2369, 0.7121, 0.2491, 0.7121, 0.2491, 0.7161, 0.7618, 0.3716, 0.7618, 0.3761, 0.7496, 0.3761, 0.7496, 0.3716, 0.1943, 0.759, 0.1943, 0.7632, 0.182, 0.7632, 0.1821, 0.759, 0.7618, 0.3677, 0.7618, 0.3716, 0.7496, 0.3716, 0.7496, 0.3677, 0.1943, 0.7543, 0.1943, 0.759, 0.1821, 0.759, 0.1821, 0.7543, 0.7458, 0.4271, 0.7458, 0.4226, 0.758, 0.4226, 0.758, 0.4271, 0.1943, 0.7491, 0.1943, 0.7543, 0.1821, 0.7543, 0.1821, 0.7492, 0.7458, 0.432, 0.7458, 0.4271, 0.758, 0.4271, 0.758, 0.432, 0.1943, 0.7438, 0.1943, 0.7491, 0.1821, 0.7492, 0.1821, 0.7438, 0.7458, 0.4614, 0.7458, 0.4575, 0.758, 0.4575, 0.758, 0.4614, 0.7458, 0.4373, 0.7458, 0.432, 0.758, 0.432, 0.758, 0.4373, 0.7334, 0.4641, 0.7335, 0.4707, 0.7182, 0.4707, 0.7181, 0.4641, 0.2436, 0.615, 0.2436, 0.6211, 0.2283, 0.6211, 0.2283, 0.615, 0.2436, 0.6211, 0.2436, 0.628, 0.2283, 0.628, 0.2283, 0.6211, 0.2436, 0.628, 0.2436, 0.6353, 0.2283, 0.6353, 0.2283, 0.6338, 0.2283, 0.628, 0.2436, 0.6353, 0.2436, 0.6428, 0.2283, 0.6428, 0.2283, 0.6353, 0.2436, 0.6428, 0.2436, 0.6501, 0.2283, 0.6501, 0.2283, 0.6428, 0.2436, 0.6501, 0.2436, 0.657, 0.2283, 0.657, 0.2283, 0.6501, 0.2436, 0.657, 0.2436, 0.6633, 0.2283, 0.6633, 0.2283, 0.657, 0.2436, 0.6633, 0.2436, 0.6687, 0.2283, 0.6687, 0.2283, 0.6633, 0.7342, 0.4214, 0.7342, 0.4152, 0.7496, 0.4152, 0.7496, 0.4214, 0.7342, 0.4152, 0.7342, 0.4084, 0.7496, 0.4084, 0.7496, 0.4152, 0.7342, 0.4084, 0.7342, 0.4011, 0.7496, 0.4011, 0.7496, 0.4084, 0.7342, 0.4011, 0.7342, 0.3936, 0.7496, 0.3936, 0.7496, 0.4011, 0.7496, 0.3936, 0.7342, 0.3936, 0.7342, 0.3863, 0.7496, 0.3863, 0.7342, 0.3863, 0.7342, 0.3793, 0.7496, 0.3793, 0.7496, 0.3863, 0.7342, 0.3793, 0.7342, 0.3731, 0.7496, 0.3731, 0.7496, 0.3793, 0.7342, 0.3731, 0.7342, 0.3677, 0.7496, 0.3677, 0.7496, 0.3731, 0.182, 0.6737, 0.1821, 0.6688, 0.1974, 0.6688, 0.1974, 0.6737, 0.1821, 0.6688, 0.1821, 0.663, 0.1975, 0.6629, 0.1974, 0.6688, 0.1975, 0.6629, 0.1821, 0.663, 0.1822, 0.6563, 0.1975, 0.6563, 0.1822, 0.6563, 0.1822, 0.6491, 0.1975, 0.6491, 0.1975, 0.6563, 0.1822, 0.6491, 0.1822, 0.6417, 0.1975, 0.6416, 0.1975, 0.6491, 0.1822, 0.6417, 0.1822, 0.6342, 0.1975, 0.6342, 0.1975, 0.6416, 0.1822, 0.6342, 0.1821, 0.6272, 0.1975, 0.6271, 0.1975, 0.6342, 0.1821, 0.6272, 0.1821, 0.6207, 0.1974, 0.6207, 0.1975, 0.6271, 0.1821, 0.6207, 0.182, 0.615, 0.1974, 0.615, 0.1974, 0.6207, 0.7335, 0.4226, 0.7334, 0.4284, 0.7181, 0.4284, 0.7182, 0.4227, 0.7334, 0.4284, 0.7334, 0.435, 0.7181, 0.435, 0.7181, 0.4284, 0.7334, 0.435, 0.7334, 0.4421, 0.7181, 0.4421, 0.7181, 0.435, 0.7334, 0.4421, 0.7334, 0.4495, 0.7181, 0.4495, 0.7181, 0.4421, 0.2066, 0.7384, 0.2066, 0.7438, 0.1944, 0.7438, 0.1944, 0.7384, 0.7334, 0.4495, 0.7334, 0.4569, 0.7181, 0.457, 0.7181, 0.4495, 0.7334, 0.4569, 0.7334, 0.4641, 0.7181, 0.4641, 0.7181, 0.457, 0.1229, 0.6354, 0.1199, 0.6399, 0.1106, 0.6349, 0.1147, 0.6287, 0.1199, 0.6399, 0.1178, 0.6449, 0.1077, 0.6418, 0.1106, 0.6349, 0.1178, 0.6449, 0.1168, 0.6502, 0.1063, 0.6492, 0.1077, 0.6418, 0.1168, 0.6502, 0.1168, 0.6556, 0.1063, 0.6566, 0.1063, 0.6492, 0.1168, 0.6556, 0.1178, 0.6609, 0.1077, 0.6639, 0.1063, 0.6566, 0.1178, 0.6609, 0.1199, 0.6659, 0.1106, 0.6708, 0.1077, 0.6639, 0.1199, 0.6659, 0.1229, 0.6703, 0.1147, 0.677, 0.1106, 0.6708, 0.1229, 0.6703, 0.1267, 0.6742, 0.12, 0.6823, 0.1147, 0.677, 0.1267, 0.6742, 0.1312, 0.6772, 0.1262, 0.6865, 0.12, 0.6823, 0.1312, 0.6772, 0.1362, 0.6792, 0.1331, 0.6893, 0.1262, 0.6865, 0.1362, 0.6792, 0.1415, 0.6803, 0.1404, 0.6908, 0.1331, 0.6893, 0.1415, 0.6803, 0.1468, 0.6803, 0.1479, 0.6908, 0.1404, 0.6908, 0.1468, 0.6803, 0.1521, 0.6792, 0.1552, 0.6893, 0.1479, 0.6908, 0.1521, 0.6792, 0.1571, 0.6772, 0.1621, 0.6865, 0.1552, 0.6893, 0.1571, 0.6772, 0.1616, 0.6742, 0.1683, 0.6823, 0.1621, 0.6865, 0.1616, 0.6742, 0.1654, 0.6703, 0.1736, 0.677, 0.1683, 0.6823, 0.1654, 0.6703, 0.1684, 0.6659, 0.1777, 0.6708, 0.1736, 0.677, 0.1684, 0.6659, 0.1705, 0.6609, 0.1806, 0.6639, 0.1777, 0.6708, 0.1705, 0.6609, 0.1715, 0.6556, 0.182, 0.6566, 0.1806, 0.6639, 0.1715, 0.6556, 0.1715, 0.6502, 0.182, 0.6492, 0.182, 0.6566, 0.1715, 0.6502, 0.1705, 0.6449, 0.1806, 0.6418, 0.182, 0.6492, 0.1705, 0.6449, 0.1684, 0.6399, 0.1777, 0.6349, 0.1806, 0.6418, 0.1684, 0.6399, 0.1654, 0.6354, 0.1736, 0.6287, 0.1777, 0.6349, 0.1654, 0.6354, 0.1616, 0.6316, 0.1683, 0.6235, 0.1736, 0.6287, 0.1616, 0.6316, 0.1571, 0.6286, 0.1621, 0.6193, 0.1683, 0.6235, 0.1571, 0.6286, 0.1521, 0.6266, 0.1552, 0.6165, 0.1621, 0.6193, 0.1521, 0.6266, 0.1468, 0.6255, 0.1479, 0.615, 0.1552, 0.6165, 0.1468, 0.6255, 0.1415, 0.6255, 0.1404, 0.615, 0.1479, 0.615, 0.1415, 0.6255, 0.1362, 0.6266, 0.1331, 0.6165, 0.1404, 0.615, 0.1362, 0.6266, 0.1312, 0.6286, 0.1262, 0.6193, 0.1331, 0.6165, 0.1312, 0.6286, 0.1267, 0.6316, 0.12, 0.6235, 0.1262, 0.6193, 0.1267, 0.6316, 0.1229, 0.6354, 0.1147, 0.6287, 0.12, 0.6235, 0.722, 0.3274, 0.725, 0.3229, 0.7288, 0.3191, 0.7333, 0.3161, 0.7383, 0.314, 0.7436, 0.313, 0.749, 0.313, 0.7543, 0.314, 0.7593, 0.3161, 0.7637, 0.3191, 0.7675, 0.3229, 0.7705, 0.3274, 0.7726, 0.3324, 0.7737, 0.3376, 0.7737, 0.343, 0.7726, 0.3483, 0.7705, 0.3533, 0.7675, 0.3578, 0.7637, 0.3616, 0.7593, 0.3646, 0.7543, 0.3667, 0.749, 0.3677, 0.7436, 0.3677, 0.7383, 0.3667, 0.7333, 0.3646, 0.7288, 0.3616, 0.725, 0.3578, 0.722, 0.3533, 0.72, 0.3483, 0.7189, 0.343, 0.7189, 0.3376, 0.72, 0.3324, 0.7335, 0.4262, 0.7336, 0.4227, 0.7458, 0.4226, 0.7458, 0.4262, 0.4356, 0.736, 0.4356, 0.7307, 0.4478, 0.7307, 0.4478, 0.736, 0.2066, 0.7332, 0.2066, 0.7384, 0.1944, 0.7384, 0.1944, 0.7333, 0.7335, 0.4304, 0.7335, 0.4262, 0.7458, 0.4262, 0.7457, 0.4304, 0.4356, 0.7413, 0.4356, 0.736, 0.4478, 0.736, 0.4478, 0.7413, 0.2066, 0.7285, 0.2066, 0.7332, 0.1944, 0.7333, 0.1943, 0.7285, 0.7335, 0.4352, 0.7335, 0.4304, 0.7457, 0.4304, 0.7457, 0.4352, 0.4356, 0.7464, 0.4356, 0.7413, 0.4478, 0.7413, 0.4478, 0.7464, 0.249, 0.7505, 0.249, 0.7549, 0.2368, 0.7549, 0.2368, 0.7505, 0.7335, 0.4404, 0.7335, 0.4352, 0.7457, 0.4352, 0.7457, 0.4404, 0.4356, 0.7509, 0.4356, 0.7464, 0.4478, 0.7464, 0.4478, 0.7509, 0.249, 0.7455, 0.249, 0.7505, 0.2368, 0.7505, 0.2368, 0.7455, 0.7335, 0.4458, 0.7335, 0.4404, 0.7457, 0.4404, 0.7457, 0.4458, 0.249, 0.7402, 0.249, 0.7455, 0.2368, 0.7455, 0.2368, 0.7402, 0.7335, 0.4512, 0.7335, 0.4458, 0.7457, 0.4458, 0.7457, 0.4512, 0.249, 0.7349, 0.249, 0.7402, 0.2368, 0.7402, 0.2368, 0.7349, 0.7335, 0.4563, 0.7335, 0.4512, 0.7457, 0.4512, 0.7457, 0.4563, 0.249, 0.7296, 0.249, 0.7349, 0.2368, 0.7349, 0.2368, 0.7296, 0.7335, 0.461, 0.7335, 0.4563, 0.7457, 0.4563, 0.7458, 0.461, 0.249, 0.7245, 0.249, 0.7296, 0.2368, 0.7296, 0.2368, 0.7245, 0.7336, 0.4651, 0.7335, 0.461, 0.7458, 0.461, 0.7458, 0.4651, 0.249, 0.72, 0.249, 0.7245, 0.2368, 0.7245, 0.2368, 0.72, 0.2066, 0.759, 0.2066, 0.7632, 0.1943, 0.7632, 0.1944, 0.759, 0.249, 0.7161, 0.249, 0.72, 0.2368, 0.72, 0.2368, 0.7161, 0.2066, 0.7543, 0.2066, 0.759, 0.1944, 0.759, 0.1944, 0.7543, 0.4356, 0.7204, 0.4356, 0.716, 0.4478, 0.716, 0.4478, 0.7204, 0.2066, 0.7491, 0.2066, 0.7543, 0.1944, 0.7543, 0.1944, 0.7492, 0.4356, 0.7254, 0.4356, 0.7204, 0.4478, 0.7204, 0.4478, 0.7254, 0.2066, 0.7438, 0.2066, 0.7491, 0.1944, 0.7492, 0.1944, 0.7438, 0.4356, 0.7548, 0.4356, 0.7509, 0.4478, 0.7509, 0.4478, 0.7548, 0.4356, 0.7307, 0.4356, 0.7254, 0.4478, 0.7254, 0.4478, 0.7307])
me_cube.materials.append(mat_metal1)
me_cube.use_mirror_vertex_groups = False
me_cube.update()
me_cylinder = bpy.data.meshes.new('Cylinder')
me_cylinder.from_pydata([(2.027, 0.4913, -0.8289), (2.027, 0.4913, 0.8289), (2.084, 0.3038, -0.8289), (2.084, 0.3038, 0.8289), (2.103, 0.1087, -0.8289), (2.103, 0.1087, 0.8289), (2.084, -0.08643, -0.8289), (2.084, -0.08643, 0.8289), (1.078, -0.1855, 0.8289), (1.078, -0.1855, -0.8289), (1.097, 0.009598, 0.8289), (1.097, 0.009598, -0.8289), (1.021, 0.3923, 0.8289), (1.078, 0.2047, 0.8289), (1.078, 0.2047, -0.8289), (1.021, 0.3923, -0.8289), (0.0, 0.8281, -1.0), (0.0, 1.0, -0.8289), (0.0, 0.9141, -0.9771), (0.0, 0.977, -0.9145), (0.0, 0.8281, 1.0), (0.0, 1.0, 0.8289), (0.0, 0.9141, 0.9771), (0.0, 0.977, 0.9145), (0.1616, 0.8122, -1.0), (0.1951, 0.9808, -0.8289), (0.1783, 0.8965, -0.9771), (0.1906, 0.9582, -0.9145), (0.1616, 0.8122, 1.0), (0.1951, 0.9808, 0.8289), (0.1783, 0.8965, 0.9771), (0.1906, 0.9582, 0.9145), (0.3169, 0.7651, -1.0), (0.3827, 0.9239, -0.8289), (0.3498, 0.8445, -0.9771), (0.3739, 0.9026, -0.9145), (0.3169, 0.7651, 1.0), (0.3827, 0.9239, 0.8289), (0.3498, 0.8445, 0.9771), (0.3739, 0.9026, 0.9145), (0.4601, 0.6885, -1.0), (0.5556, 0.8315, -0.8289), (0.5078, 0.76, -0.9771), (0.5428, 0.8123, -0.9145), (0.4601, 0.6885, 1.0), (0.5556, 0.8315, 0.8289), (0.5078, 0.76, 0.9771), (0.5428, 0.8123, 0.9145), (0.5856, 0.5856, -1.0), (0.7071, 0.7071, -0.8289), (0.6463, 0.6463, -0.9771), (0.6908, 0.6908, -0.9145), (0.5856, 0.5856, 1.0), (0.7071, 0.7071, 0.8289), (0.6463, 0.6463, 0.9771), (0.6908, 0.6908, 0.9145), (0.6885, 0.4601, -1.0), (0.8315, 0.5556, -0.8289), (0.76, 0.5078, -0.9771), (0.8123, 0.5428, -0.9145), (0.6885, 0.4601, 1.0), (0.8315, 0.5556, 0.8289), (0.76, 0.5078, 0.9771), (0.8123, 0.5428, 0.9145), (0.7651, 0.3169, -1.0), (0.9239, 0.3827, -0.8289), (0.8445, 0.3498, -0.9771), (0.9026, 0.3739, -0.9145), (0.7651, 0.3169, 1.0), (0.9239, 0.3827, 0.8289), (0.8445, 0.3498, 0.9771), (0.9026, 0.3739, 0.9145), (0.8122, 0.1616, -1.0), (0.9808, 0.1951, -0.8289), (0.8965, 0.1783, -0.9771), (0.9582, 0.1906, -0.9145), (0.8122, 0.1616, 1.0), (0.9808, 0.1951, 0.8289), (0.8965, 0.1783, 0.9771), (0.9582, 0.1906, 0.9145), (0.8281, 0.0, -1.0), (1.0, 0.0, -0.8289), (0.9141, 0.0, -0.9771), (0.977, 0.0, -0.9145), (0.8281, 0.0, 1.0), (1.0, 0.0, 0.8289), (0.9141, 0.0, 0.9771), (0.977, 0.0, 0.9145), (0.8122, -0.1616, -1.0), (0.9808, -0.1951, -0.8289), (0.8965, -0.1783, -0.9771), (0.9582, -0.1906, -0.9145), (0.8122, -0.1616, 1.0), (0.9808, -0.1951, 0.8289), (0.8965, -0.1783, 0.9771), (0.9582, -0.1906, 0.9145), (0.7651, -0.3169, -1.0), (0.9239, -0.3827, -0.8289), (0.8445, -0.3498, -0.9771), (0.9026, -0.3739, -0.9145), (0.7651, -0.3169, 1.0), (0.9239, -0.3827, 0.8289), (0.8445, -0.3498, 0.9771), (0.9026, -0.3739, 0.9145), (0.6885, -0.4601, -1.0), (0.8315, -0.5556, -0.8289), (0.76, -0.5078, -0.9771), (0.8123, -0.5428, -0.9145), (0.6885, -0.4601, 1.0), (0.8315, -0.5556, 0.8289), (0.76, -0.5078, 0.9771), (0.8123, -0.5428, 0.9145), (0.5856, -0.5856, -1.0), (0.7071, -0.7071, -0.8289), (0.6463, -0.6463, -0.9771), (0.6908, -0.6908, -0.9145), (0.5856, -0.5856, 1.0), (0.7071, -0.7071, 0.8289), (0.6463, -0.6463, 0.9771), (0.6908, -0.6908, 0.9145), (0.4601, -0.6885, -1.0), (0.5556, -0.8315, -0.8289), (0.5078, -0.76, -0.9771), (0.5428, -0.8123, -0.9145), (0.4601, -0.6885, 1.0), (0.5556, -0.8315, 0.8289), (0.5078, -0.76, 0.9771), (0.5428, -0.8123, 0.9145), (0.3169, -0.7651, -1.0), (0.3827, -0.9239, -0.8289), (0.3498, -0.8445, -0.9771), (0.3739, -0.9026, -0.9145), (0.3169, -0.7651, 1.0), (0.3827, -0.9239, 0.8289), (0.3498, -0.8445, 0.9771), (0.3739, -0.9026, 0.9145), (0.1616, -0.8122, -1.0), (0.1951, -0.9808, -0.8289), (0.1783, -0.8965, -0.9771), (0.1906, -0.9582, -0.9145), (0.1616, -0.8122, 1.0), (0.1951, -0.9808, 0.8289), (0.1783, -0.8965, 0.9771), (0.1906, -0.9582, 0.9145), (0.0, -0.8281, -1.0), (0.0, -1.0, -0.8289), (0.0, -0.9141, -0.9771), (0.0, -0.977, -0.9145), (0.0, -0.8281, 1.0), (0.0, -1.0, 0.8289), (0.0, -0.9141, 0.9771), (0.0, -0.977, 0.9145), (-0.1616, -0.8122, -1.0), (-0.1951, -0.9808, -0.8289), (-0.1783, -0.8965, -0.9771), (-0.1906, -0.9582, -0.9145), (-0.1616, -0.8122, 1.0), (-0.1951, -0.9808, 0.8289), (-0.1783, -0.8965, 0.9771), (-0.1906, -0.9582, 0.9145), (-0.3169, -0.7651, -1.0), (-0.3827, -0.9239, -0.8289), (-0.3498, -0.8445, -0.9771), (-0.3739, -0.9026, -0.9145), (-0.3169, -0.7651, 1.0), (-0.3827, -0.9239, 0.8289), (-0.3498, -0.8445, 0.9771), (-0.3739, -0.9026, 0.9145), (-0.4601, -0.6885, -1.0), (-0.5556, -0.8315, -0.8289), (-0.5078, -0.76, -0.9771), (-0.5428, -0.8123, -0.9145), (-0.4601, -0.6885, 1.0), (-0.5556, -0.8315, 0.8289), (-0.5078, -0.76, 0.9771), (-0.5428, -0.8123, 0.9145), (-0.5856, -0.5856, -1.0), (-0.7071, -0.7071, -0.8289), (-0.6463, -0.6463, -0.9771), (-0.6908, -0.6908, -0.9145), (-0.5856, -0.5856, 1.0), (-0.7071, -0.7071, 0.8289), (-0.6463, -0.6463, 0.9771), (-0.6908, -0.6908, 0.9145), (-0.6885, -0.4601, -1.0), (-0.8315, -0.5556, -0.8289), (-0.76, -0.5078, -0.9771), (-0.8123, -0.5428, -0.9145), (-0.6885, -0.4601, 1.0), (-0.8315, -0.5556, 0.8289), (-0.76, -0.5078, 0.9771), (-0.8123, -0.5428, 0.9145), (-0.7651, -0.3169, -1.0), (-0.9239, -0.3827, -0.8289), (-0.8445, -0.3498, -0.9771), (-0.9026, -0.3739, -0.9145), (-0.7651, -0.3169, 1.0), (-0.9239, -0.3827, 0.8289), (-0.8445, -0.3498, 0.9771), (-0.9026, -0.3739, 0.9145), (-0.8122, -0.1616, -1.0), (-0.9808, -0.1951, -0.8289), (-0.8965, -0.1783, -0.9771), (-0.9582, -0.1906, -0.9145), (-0.8122, -0.1616, 1.0), (-0.9808, -0.1951, 0.8289), (-0.8965, -0.1783, 0.9771), (-0.9582, -0.1906, 0.9145), (-0.8281, 0.0, -1.0), (-1.0, 0.0, -0.8289), (-0.9141, 0.0, -0.9771), (-0.977, 0.0, -0.9145), (-0.8281, 0.0, 1.0), (-1.0, 0.0, 0.8289), (-0.9141, 0.0, 0.9771), (-0.977, 0.0, 0.9145), (-0.8122, 0.1616, -1.0), (-0.9808, 0.1951, -0.8289), (-0.8965, 0.1783, -0.9771), (-0.9582, 0.1906, -0.9145), (-0.8122, 0.1616, 1.0), (-0.9808, 0.1951, 0.8289), (-0.8965, 0.1783, 0.9771), (-0.9582, 0.1906, 0.9145), (-0.7651, 0.3169, -1.0), (-0.9239, 0.3827, -0.8289), (-0.8445, 0.3498, -0.9771), (-0.9026, 0.3739, -0.9145), (-0.7651, 0.3169, 1.0), (-0.9239, 0.3827, 0.8289), (-0.8445, 0.3498, 0.9771), (-0.9026, 0.3739, 0.9145), (-0.6885, 0.4601, -1.0), (-0.8315, 0.5556, -0.8289), (-0.76, 0.5078, -0.9771), (-0.8123, 0.5428, -0.9145), (-0.6885, 0.4601, 1.0), (-0.8315, 0.5556, 0.8289), (-0.76, 0.5078, 0.9771), (-0.8123, 0.5428, 0.9145), (-0.5856, 0.5856, -1.0), (-0.7071, 0.7071, -0.8289), (-0.6463, 0.6463, -0.9771), (-0.6908, 0.6908, -0.9145), (-0.5856, 0.5856, 1.0), (-0.7071, 0.7071, 0.8289), (-0.6463, 0.6463, 0.9771), (-0.6908, 0.6908, 0.9145), (-0.4601, 0.6885, -1.0), (-0.5556, 0.8315, -0.8289), (-0.5078, 0.76, -0.9771), (-0.5428, 0.8123, -0.9145), (-0.4601, 0.6885, 1.0), (-0.5556, 0.8315, 0.8289), (-0.5078, 0.76, 0.9771), (-0.5428, 0.8123, 0.9145), (-0.3169, 0.7651, -1.0), (-0.3827, 0.9239, -0.8289), (-0.3498, 0.8445, -0.9771), (-0.3739, 0.9026, -0.9145), (-0.3169, 0.7651, 1.0), (-0.3827, 0.9239, 0.8289), (-0.3498, 0.8445, 0.9771), (-0.3739, 0.9026, 0.9145), (-0.1616, 0.8122, -1.0), (-0.1951, 0.9808, -0.8289), (-0.1783, 0.8965, -0.9771), (-0.1906, 0.9582, -0.9145), (-0.1616, 0.8122, 1.0), (-0.1951, 0.9808, 0.8289), (-0.1783, 0.8965, 0.9771), (-0.1906, 0.9582, 0.9145), (1.078, -0.1855, 1.34), (2.084, -0.08643, 1.34), (1.097, 0.009598, 1.34), (2.103, 0.1087, 1.34), (1.078, 0.2047, 1.34), (2.084, 0.3038, 1.34), (1.021, 0.3923, 1.34), (2.027, 0.4913, 1.34), (1.078, -0.1855, 1.586), (2.084, -0.08643, 1.586), (1.097, 0.009598, 1.586), (2.103, 0.1087, 1.586), (1.078, 0.2047, 1.586), (2.084, 0.3038, 1.586), (1.021, 0.3923, 1.586), (2.027, 0.4913, 1.586), (0.6369, 0.1638, 1.586), (0.6369, 0.1638, 1.34), (0.6031, -0.03132, 1.34), (0.6031, -0.03132, 1.586), (0.6369, -0.2264, 1.34), (0.7367, 0.3514, 1.34), (0.6369, -0.2264, 1.586), (0.7367, 0.3514, 1.586), (2.027, 0.4913, -1.33), (1.021, 0.3923, -1.33), (2.084, -0.08643, -1.33), (1.078, -0.1855, -1.33), (2.084, 0.3038, -1.33), (2.103, 0.1087, -1.33), (1.097, 0.009598, -1.33), (1.078, 0.2047, -1.33), (2.027, 0.4913, -1.538), (1.021, 0.3923, -1.538), (2.084, -0.08643, -1.538), (1.078, -0.1855, -1.538), (2.084, 0.3038, -1.538), (2.103, 0.1087, -1.538), (1.097, 0.009598, -1.538), (1.078, 0.2047, -1.538), (0.5626, -0.03385, -1.33), (0.6063, -0.2289, -1.33), (0.6063, 0.1612, -1.33), (0.7355, 0.3488, -1.33), (0.5626, -0.03385, -1.538), (0.6063, -0.2289, -1.538), (0.6063, 0.1612, -1.538), (0.7355, 0.3488, -1.538)], [], [(265, 269, 21, 17), (33, 37, 45, 41), (41, 45, 53, 49), (49, 53, 61, 57), (57, 61, 69, 65), (77, 85, 10, 13), (73, 65, 15, 14), (65, 69, 12, 15), (89, 93, 101, 97), (97, 101, 109, 105), (105, 109, 117, 113), (113, 117, 125, 121), (121, 125, 133, 129), (129, 133, 141, 137), (137, 141, 149, 145), (145, 149, 157, 153), (153, 157, 165, 161), (161, 165, 173, 169), (169, 173, 181, 177), (177, 181, 189, 185), (185, 189, 197, 193), (193, 197, 205, 201), (201, 205, 213, 209), (209, 213, 221, 217), (217, 221, 229, 225), (225, 229, 237, 233), (233, 237, 245, 241), (241, 245, 253, 249), (249, 253, 261, 257), (257, 261, 269, 265), (25, 29, 37, 33), (15, 12, 1, 0), (28, 20, 268, 260, 252, 244, 236, 228, 220, 212, 204, 196, 188, 180, 172, 164, 156, 148, 140, 132, 124, 116, 108, 100, 92, 84, 76, 68, 60, 52, 44, 36), (17, 21, 29, 25), (17, 25, 27, 19), (19, 27, 26, 18), (18, 26, 24, 16), (29, 21, 23, 31), (31, 23, 22, 30), (30, 22, 20, 28), (25, 33, 35, 27), (27, 35, 34, 26), (26, 34, 32, 24), (37, 29, 31, 39), (39, 31, 30, 38), (38, 30, 28, 36), (33, 41, 43, 35), (35, 43, 42, 34), (34, 42, 40, 32), (45, 37, 39, 47), (47, 39, 38, 46), (46, 38, 36, 44), (41, 49, 51, 43), (43, 51, 50, 42), (42, 50, 48, 40), (53, 45, 47, 55), (55, 47, 46, 54), (54, 46, 44, 52), (49, 57, 59, 51), (51, 59, 58, 50), (50, 58, 56, 48), (61, 53, 55, 63), (63, 55, 54, 62), (62, 54, 52, 60), (57, 65, 67, 59), (59, 67, 66, 58), (58, 66, 64, 56), (69, 61, 63, 71), (71, 63, 62, 70), (70, 62, 60, 68), (65, 73, 75, 67), (67, 75, 74, 66), (66, 74, 72, 64), (77, 69, 71, 79), (79, 71, 70, 78), (78, 70, 68, 76), (73, 81, 83, 75), (75, 83, 82, 74), (74, 82, 80, 72), (85, 77, 79, 87), (87, 79, 78, 86), (86, 78, 76, 84), (81, 89, 91, 83), (83, 91, 90, 82), (82, 90, 88, 80), (93, 85, 87, 95), (95, 87, 86, 94), (94, 86, 84, 92), (89, 97, 99, 91), (91, 99, 98, 90), (90, 98, 96, 88), (101, 93, 95, 103), (103, 95, 94, 102), (102, 94, 92, 100), (97, 105, 107, 99), (99, 107, 106, 98), (98, 106, 104, 96), (109, 101, 103, 111), (111, 103, 102, 110), (110, 102, 100, 108), (105, 113, 115, 107), (107, 115, 114, 106), (106, 114, 112, 104), (117, 109, 111, 119), (119, 111, 110, 118), (118, 110, 108, 116), (113, 121, 123, 115), (115, 123, 122, 114), (114, 122, 120, 112), (125, 117, 119, 127), (127, 119, 118, 126), (126, 118, 116, 124), (121, 129, 131, 123), (123, 131, 130, 122), (122, 130, 128, 120), (133, 125, 127, 135), (135, 127, 126, 134), (134, 126, 124, 132), (129, 137, 139, 131), (131, 139, 138, 130), (130, 138, 136, 128), (141, 133, 135, 143), (143, 135, 134, 142), (142, 134, 132, 140), (137, 145, 147, 139), (139, 147, 146, 138), (138, 146, 144, 136), (149, 141, 143, 151), (151, 143, 142, 150), (150, 142, 140, 148), (145, 153, 155, 147), (147, 155, 154, 146), (146, 154, 152, 144), (157, 149, 151, 159), (159, 151, 150, 158), (158, 150, 148, 156), (153, 161, 163, 155), (155, 163, 162, 154), (154, 162, 160, 152), (165, 157, 159, 167), (167, 159, 158, 166), (166, 158, 156, 164), (161, 169, 171, 163), (163, 171, 170, 162), (162, 170, 168, 160), (173, 165, 167, 175), (175, 167, 166, 174), (174, 166, 164, 172), (169, 177, 179, 171), (171, 179, 178, 170), (170, 178, 176, 168), (181, 173, 175, 183), (183, 175, 174, 182), (182, 174, 172, 180), (177, 185, 187, 179), (179, 187, 186, 178), (178, 186, 184, 176), (189, 181, 183, 191), (191, 183, 182, 190), (190, 182, 180, 188), (185, 193, 195, 187), (187, 195, 194, 186), (186, 194, 192, 184), (197, 189, 191, 199), (199, 191, 190, 198), (198, 190, 188, 196), (193, 201, 203, 195), (195, 203, 202, 194), (194, 202, 200, 192), (205, 197, 199, 207), (207, 199, 198, 206), (206, 198, 196, 204), (201, 209, 211, 203), (203, 211, 210, 202), (202, 210, 208, 200), (213, 205, 207, 215), (215, 207, 206, 214), (214, 206, 204, 212), (209, 217, 219, 211), (211, 219, 218, 210), (210, 218, 216, 208), (221, 213, 215, 223), (223, 215, 214, 222), (222, 214, 212, 220), (217, 225, 227, 219), (219, 227, 226, 218), (218, 226, 224, 216), (229, 221, 223, 231), (231, 223, 222, 230), (230, 222, 220, 228), (225, 233, 235, 227), (227, 235, 234, 226), (226, 234, 232, 224), (237, 229, 231, 239), (239, 231, 230, 238), (238, 230, 228, 236), (233, 241, 243, 235), (235, 243, 242, 234), (234, 242, 240, 232), (245, 237, 239, 247), (247, 239, 238, 246), (246, 238, 236, 244), (241, 249, 251, 243), (243, 251, 250, 242), (242, 250, 248, 240), (253, 245, 247, 255), (255, 247, 246, 254), (254, 246, 244, 252), (249, 257, 259, 251), (251, 259, 258, 250), (250, 258, 256, 248), (261, 253, 255, 263), (263, 255, 254, 262), (262, 254, 252, 260), (257, 265, 267, 259), (259, 267, 266, 258), (258, 266, 264, 256), (269, 261, 263, 271), (271, 263, 262, 270), (270, 262, 260, 268), (265, 17, 19, 267), (267, 19, 18, 266), (266, 18, 16, 264), (21, 269, 271, 23), (23, 271, 270, 22), (22, 270, 268, 20), (16, 24, 32, 40, 48, 56, 64, 72, 80, 88, 96, 104, 112, 120, 128, 136, 144, 152, 160, 168, 176, 184, 192, 200, 208, 216, 224, 232, 240, 248, 256, 264), (2, 4, 301, 300), (4, 6, 298, 301), (93, 89, 9, 8), (85, 93, 8, 10), (81, 73, 14, 11), (69, 77, 13, 12), (89, 81, 11, 9), (0, 1, 3, 2), (2, 3, 5, 4), (4, 5, 7, 6), (10, 8, 272, 274), (13, 10, 274, 276), (12, 13, 276, 278), (8, 9, 6, 7), (15, 0, 296, 297), (277, 279, 287, 285), (273, 275, 283, 281), (282, 284, 288, 291), (1, 12, 278, 279), (7, 5, 275, 273), (8, 7, 273, 272), (5, 3, 277, 275), (3, 1, 279, 277), (286, 284, 285, 287), (284, 282, 283, 285), (282, 280, 281, 283), (272, 273, 281, 280), (276, 274, 290, 289), (272, 280, 294, 292), (275, 277, 285, 283), (279, 278, 286, 287), (289, 290, 291, 288), (293, 289, 288, 295), (290, 292, 294, 291), (286, 278, 293, 295), (278, 276, 289, 293), (274, 272, 292, 290), (284, 286, 295, 288), (280, 282, 291, 294), (297, 296, 304, 305), (296, 300, 308, 304), (301, 298, 306, 309), (0, 2, 300, 296), (14, 15, 297, 303), (11, 14, 303, 302), (9, 11, 302, 299), (6, 9, 299, 298), (307, 310, 309, 306), (310, 311, 308, 309), (311, 305, 304, 308), (303, 297, 315, 314), (307, 299, 313, 317), (300, 301, 309, 308), (298, 299, 307, 306), (311, 310, 316, 318), (314, 315, 319, 318), (313, 312, 316, 317), (312, 314, 318, 316), (299, 302, 312, 313), (305, 311, 318, 319), (310, 307, 317, 316), (302, 303, 314, 312), (297, 305, 319, 315)])
me_cylinder.polygons.foreach_set('use_smooth', [True] * 290)
_uv = me_cylinder.uv_layers.new(name='UVMap')
_uv.uv.foreach_set('vector', [0.03125, 0.5428, 0.03125, 0.9572, 0.0, 0.9572, 0.0, 0.5428, 0.9375, 0.5428, 0.9375, 0.9572, 0.9062, 0.9572, 0.9062, 0.5428, 0.9063, 0.5428, 0.9062, 0.9572, 0.875, 0.9572, 0.875, 0.5428, 0.875, 0.5428, 0.875, 0.9572, 0.8438, 0.9572, 0.8438, 0.5428, 0.8437, 0.5428, 0.8438, 0.9572, 0.8125, 0.9572, 0.8125, 0.5428, 0.7812, 0.9572, 0.75, 0.9572, 0.75, 0.9572, 0.7812, 0.9572, 0.7812, 0.5428, 0.8125, 0.5428, 0.8125, 0.5428, 0.7812, 0.5428, 0.8125, 0.5428, 0.8125, 0.9572, 0.8125, 0.9572, 0.8125, 0.5428, 0.7188, 0.5428, 0.7188, 0.9572, 0.6875, 0.9572, 0.6875, 0.5428, 0.6875, 0.5428, 0.6875, 0.9572, 0.6562, 0.9572, 0.6562, 0.5428, 0.6562, 0.5428, 0.6562, 0.9572, 0.625, 0.9572, 0.625, 0.5428, 0.625, 0.5428, 0.625, 0.9572, 0.5938, 0.9572, 0.5938, 0.5428, 0.5937, 0.5428, 0.5938, 0.9572, 0.5625, 0.9572, 0.5625, 0.5428, 0.5625, 0.5428, 0.5625, 0.9572, 0.5312, 0.9572, 0.5312, 0.5428, 0.5312, 0.5428, 0.5312, 0.9572, 0.5, 0.9572, 0.5, 0.5428, 0.5, 0.5428, 0.5, 0.9572, 0.4688, 0.9572, 0.4688, 0.5428, 0.4688, 0.5428, 0.4688, 0.9572, 0.4375, 0.9572, 0.4375, 0.5428, 0.4375, 0.5428, 0.4375, 0.9572, 0.4062, 0.9572, 0.4062, 0.5428, 0.4062, 0.5428, 0.4062, 0.9572, 0.375, 0.9572, 0.375, 0.5428, 0.375, 0.5428, 0.375, 0.9572, 0.3438, 0.9572, 0.3438, 0.5428, 0.3438, 0.5428, 0.3438, 0.9572, 0.3125, 0.9572, 0.3125, 0.5428, 0.3125, 0.5428, 0.3125, 0.9572, 0.2812, 0.9572, 0.2812, 0.5428, 0.2812, 0.5428, 0.2812, 0.9572, 0.25, 0.9572, 0.25, 0.5428, 0.25, 0.5428, 0.25, 0.9572, 0.2188, 0.9572, 0.2188, 0.5428, 0.2188, 0.5428, 0.2188, 0.9572, 0.1875, 0.9572, 0.1875, 0.5428, 0.1875, 0.5428, 0.1875, 0.9572, 0.1562, 0.9572, 0.1562, 0.5428, 0.1562, 0.5428, 0.1562, 0.9572, 0.125, 0.9572, 0.125, 0.5428, 0.125, 0.5428, 0.125, 0.9572, 0.09375, 0.9572, 0.09375, 0.5428, 0.09375, 0.5428, 0.09375, 0.9572, 0.0625, 0.9572, 0.0625, 0.5428, 0.0625, 0.5428, 0.0625, 0.9572, 0.03125, 0.9572, 0.03125, 0.5428, 0.9688, 0.5428, 0.9688, 0.9572, 0.9375, 0.9572, 0.9375, 0.5428, 0.8125, 0.5428, 0.8125, 0.9572, 0.8125, 0.9572, 0.8125, 0.5428, 0.2888, 0.4449, 0.25, 0.4487, 0.2112, 0.4449, 0.1739, 0.4336, 0.1396, 0.4153, 0.1095, 0.3905, 0.08475, 0.3604, 0.06638, 0.3261, 0.05507, 0.2888, 0.05125, 0.25, 0.05507, 0.2112, 0.06638, 0.1739, 0.08475, 0.1396, 0.1095, 0.1095, 0.1396, 0.08475, 0.1739, 0.06638, 0.2112, 0.05507, 0.25, 0.05125, 0.2888, 0.05507, 0.3261, 0.06638, 0.3604, 0.08475, 0.3905, 0.1095, 0.4153, 0.1396, 0.4336, 0.1739, 0.4449, 0.2112, 0.4487, 0.25, 0.4449, 0.2888, 0.4336, 0.3261, 0.4153, 0.3604, 0.3905, 0.3905, 0.3604, 0.4153, 0.3261, 0.4336, 1.0, 0.5428, 1.0, 0.9572, 0.9688, 0.9572, 0.9688, 0.5428, 1.0, 0.5428, 0.9688, 0.5428, 0.9691, 0.5, 0.9996, 0.5, 0.7505, 0.4899, 0.7963, 0.4854, 0.7928, 0.4652, 0.75, 0.4694, 0.75, 0.4694, 0.7928, 0.4652, 0.7888, 0.4449, 0.75, 0.4487, 0.9688, 0.9572, 1.0, 0.9572, 0.9996, 1.0, 0.9691, 1.0, 0.2963, 0.4854, 0.2505, 0.4899, 0.25, 0.4694, 0.2928, 0.4652, 0.2928, 0.4652, 0.25, 0.4694, 0.25, 0.4487, 0.2888, 0.4449, 0.9688, 0.5428, 0.9375, 0.5428, 0.9379, 0.5, 0.9684, 0.5, 0.7973, 0.4852, 0.8413, 0.4719, 0.834, 0.4527, 0.7928, 0.4652, 0.7928, 0.4652, 0.834, 0.4527, 0.8261, 0.4336, 0.7888, 0.4449, 0.9375, 0.9572, 0.9688, 0.9572, 0.9684, 1.0, 0.9379, 1.0, 0.3413, 0.4719, 0.2973, 0.4852, 0.2928, 0.4652, 0.334, 0.4527, 0.334, 0.4527, 0.2928, 0.4652, 0.2888, 0.4449, 0.3261, 0.4336, 0.9375, 0.5428, 0.9062, 0.5428, 0.9066, 0.5, 0.9371, 0.5, 0.8423, 0.4715, 0.8829, 0.4498, 0.8719, 0.4324, 0.834, 0.4527, 0.834, 0.4527, 0.8719, 0.4324, 0.8604, 0.4153, 0.8261, 0.4336, 0.9062, 0.9572, 0.9375, 0.9572, 0.9371, 1.0, 0.9066, 1.0, 0.3829, 0.4498, 0.3423, 0.4715, 0.334, 0.4527, 0.3719, 0.4324, 0.3719, 0.4324, 0.334, 0.4527, 0.3261, 0.4336, 0.3604, 0.4153, 0.9063, 0.5428, 0.875, 0.5428, 0.8754, 0.5, 0.9059, 0.5, 0.8838, 0.4492, 0.9193, 0.42, 0.9051, 0.4051, 0.8719, 0.4324, 0.8719, 0.4324, 0.9051, 0.4051, 0.8905, 0.3905, 0.8604, 0.4153, 0.875, 0.9572, 0.9062, 0.9572, 0.9059, 1.0, 0.8754, 1.0, 0.4193, 0.42, 0.3838, 0.4492, 0.3719, 0.4324, 0.4051, 0.4051, 0.4051, 0.4051, 0.3719, 0.4324, 0.3604, 0.4153, 0.3905, 0.3905, 0.875, 0.5428, 0.8438, 0.5428, 0.8441, 0.5, 0.8746, 0.5, 0.92, 0.4193, 0.9492, 0.3838, 0.9324, 0.3719, 0.9051, 0.4051, 0.9051, 0.4051, 0.9324, 0.3719, 0.9153, 0.3604, 0.8905, 0.3905, 0.8438, 0.9572, 0.875, 0.9572, 0.8746, 1.0, 0.8441, 1.0, 0.4492, 0.3838, 0.42, 0.4193, 0.4051, 0.4051, 0.4324, 0.3719, 0.4324, 0.3719, 0.4051, 0.4051, 0.3905, 0.3905, 0.4153, 0.3604, 0.8437, 0.5428, 0.8125, 0.5428, 0.8129, 0.5, 0.8434, 0.5, 0.9498, 0.3829, 0.9715, 0.3423, 0.9527, 0.334, 0.9324, 0.3719, 0.9324, 0.3719, 0.9527, 0.334, 0.9336, 0.3261, 0.9153, 0.3604, 0.8125, 0.9572, 0.8438, 0.9572, 0.8434, 1.0, 0.8129, 1.0, 0.4715, 0.3423, 0.4498, 0.3829, 0.4324, 0.3719, 0.4527, 0.334, 0.4527, 0.334, 0.4324, 0.3719, 0.4153, 0.3604, 0.4336, 0.3261, 0.8125, 0.5428, 0.7812, 0.5428, 0.7816, 0.5, 0.8121, 0.5, 0.9719, 0.3413, 0.9852, 0.2973, 0.9652, 0.2928, 0.9527, 0.334, 0.9527, 0.334, 0.9652, 0.2928, 0.9449, 0.2888, 0.9336, 0.3261, 0.7812, 0.9572, 0.8125, 0.9572, 0.8121, 1.0, 0.7816, 1.0, 0.4852, 0.2973, 0.4719, 0.3413, 0.4527, 0.334, 0.4652, 0.2928, 0.4652, 0.2928, 0.4527, 0.334, 0.4336, 0.3261, 0.4449, 0.2888, 0.7812, 0.5428, 0.75, 0.5428, 0.7504, 0.5, 0.7809, 0.5, 0.9854, 0.2963, 0.9899, 0.2505, 0.9694, 0.25, 0.9652, 0.2928, 0.9652, 0.2928, 0.9694, 0.25, 0.9487, 0.25, 0.9449, 0.2888, 0.75, 0.9572, 0.7812, 0.9572, 0.7809, 1.0, 0.7504, 1.0, 0.4899, 0.2505, 0.4854, 0.2963, 0.4652, 0.2928, 0.4694, 0.25, 0.4694, 0.25, 0.4652, 0.2928, 0.4449, 0.2888, 0.4487, 0.25, 0.75, 0.5428, 0.7188, 0.5428, 0.7191, 0.5, 0.7496, 0.5, 0.9899, 0.2495, 0.9854, 0.2037, 0.9652, 0.2072, 0.9694, 0.25, 0.9694, 0.25, 0.9652, 0.2072, 0.9449, 0.2112, 0.9487, 0.25, 0.7188, 0.9572, 0.75, 0.9572, 0.7496, 1.0, 0.7191, 1.0, 0.4854, 0.2037, 0.4899, 0.2495, 0.4694, 0.25, 0.4652, 0.2072, 0.4652, 0.2072, 0.4694, 0.25, 0.4487, 0.25, 0.4449, 0.2112, 0.7188, 0.5428, 0.6875, 0.5428, 0.6879, 0.5, 0.7184, 0.5, 0.9852, 0.2027, 0.9719, 0.1587, 0.9527, 0.166, 0.9652, 0.2072, 0.9652, 0.2072, 0.9527, 0.166, 0.9336, 0.1739, 0.9449, 0.2112, 0.6875, 0.9572, 0.7188, 0.9572, 0.7184, 1.0, 0.6879, 1.0, 0.4719, 0.1587, 0.4852, 0.2027, 0.4652, 0.2072, 0.4527, 0.166, 0.4527, 0.166, 0.4652, 0.2072, 0.4449, 0.2112, 0.4336, 0.1739, 0.6875, 0.5428, 0.6562, 0.5428, 0.6566, 0.5, 0.6871, 0.5, 0.9715, 0.1577, 0.9498, 0.1171, 0.9324, 0.1281, 0.9527, 0.166, 0.9527, 0.166, 0.9324, 0.1281, 0.9153, 0.1396, 0.9336, 0.1739, 0.6562, 0.9572, 0.6875, 0.9572, 0.6871, 1.0, 0.6566, 1.0, 0.4498, 0.1171, 0.4715, 0.1577, 0.4527, 0.166, 0.4324, 0.1281, 0.4324, 0.1281, 0.4527, 0.166, 0.4336, 0.1739, 0.4153, 0.1396, 0.6562, 0.5428, 0.625, 0.5428, 0.6254, 0.5, 0.6559, 0.5, 0.9492, 0.1162, 0.92, 0.08071, 0.9051, 0.09488, 0.9324, 0.1281, 0.9324, 0.1281, 0.9051, 0.09488, 0.8905, 0.1095, 0.9153, 0.1396, 0.625, 0.9572, 0.6562, 0.9572, 0.6559, 1.0, 0.6254, 1.0, 0.42, 0.08071, 0.4492, 0.1162, 0.4324, 0.1281, 0.4051, 0.09488, 0.4051, 0.09488, 0.4324, 0.1281, 0.4153, 0.1396, 0.3905, 0.1095, 0.625, 0.5428, 0.5938, 0.5428, 0.5941, 0.5, 0.6246, 0.5, 0.9193, 0.07995, 0.8838, 0.05079, 0.8719, 0.0676, 0.9051, 0.09488, 0.9051, 0.09488, 0.8719, 0.0676, 0.8604, 0.08475, 0.8905, 0.1095, 0.5938, 0.9572, 0.625, 0.9572, 0.6246, 1.0, 0.5941, 1.0, 0.3838, 0.05079, 0.4193, 0.07995, 0.4051, 0.09488, 0.3719, 0.0676, 0.3719, 0.0676, 0.4051, 0.09488, 0.3905, 0.1095, 0.3604, 0.08475, 0.5937, 0.5428, 0.5625, 0.5428, 0.5629, 0.5, 0.5934, 0.5, 0.8829, 0.05019, 0.8423, 0.02852, 0.834, 0.04733, 0.8719, 0.0676, 0.8719, 0.0676, 0.834, 0.04733, 0.8261, 0.06638, 0.8604, 0.08475, 0.5625, 0.9572, 0.5938, 0.9572, 0.5934, 1.0, 0.5629, 1.0, 0.3423, 0.02852, 0.3829, 0.05019, 0.3719, 0.0676, 0.334, 0.04733, 0.334, 0.04733, 0.3719, 0.0676, 0.3604, 0.08475, 0.3261, 0.06638, 0.5625, 0.5428, 0.5312, 0.5428, 0.5316, 0.5, 0.5621, 0.5, 0.8413, 0.02811, 0.7973, 0.01477, 0.7928, 0.03484, 0.834, 0.04733, 0.834, 0.04733, 0.7928, 0.03484, 0.7888, 0.05507, 0.8261, 0.06638, 0.5312, 0.9572, 0.5625, 0.9572, 0.5621, 1.0, 0.5316, 1.0, 0.2973, 0.01477, 0.3413, 0.02811, 0.334, 0.04733, 0.2928, 0.03484, 0.2928, 0.03484, 0.334, 0.04733, 0.3261, 0.06638, 0.2888, 0.05507, 0.5312, 0.5428, 0.5, 0.5428, 0.5004, 0.5, 0.5309, 0.5, 0.7963, 0.01456, 0.7505, 0.01005, 0.75, 0.03063, 0.7928, 0.03484, 0.7928, 0.03484, 0.75, 0.03063, 0.75, 0.05125, 0.7888, 0.05507, 0.5, 0.9572, 0.5312, 0.9572, 0.5309, 1.0, 0.5004, 1.0, 0.2505, 0.01005, 0.2963, 0.01456, 0.2928, 0.03484, 0.25, 0.03063, 0.25, 0.03063, 0.2928, 0.03484, 0.2888, 0.05507, 0.25, 0.05125, 0.5, 0.5428, 0.4688, 0.5428, 0.4691, 0.5, 0.4996, 0.5, 0.7495, 0.01005, 0.7037, 0.01456, 0.7072, 0.03484, 0.75, 0.03063, 0.75, 0.03063, 0.7072, 0.03484, 0.7112, 0.05507, 0.75, 0.05125, 0.4688, 0.9572, 0.5, 0.9572, 0.4996, 1.0, 0.4691, 1.0, 0.2037, 0.01456, 0.2495, 0.01005, 0.25, 0.03063, 0.2072, 0.03484, 0.2072, 0.03484, 0.25, 0.03063, 0.25, 0.05125, 0.2112, 0.05507, 0.4688, 0.5428, 0.4375, 0.5428, 0.4379, 0.5, 0.4684, 0.5, 0.7027, 0.01477, 0.6587, 0.02811, 0.666, 0.04733, 0.7072, 0.03484, 0.7072, 0.03484, 0.666, 0.04733, 0.6739, 0.06638, 0.7112, 0.05507, 0.4375, 0.9572, 0.4688, 0.9572, 0.4684, 1.0, 0.4379, 1.0, 0.1587, 0.02811, 0.2027, 0.01477, 0.2072, 0.03484, 0.166, 0.04733, 0.166, 0.04733, 0.2072, 0.03484, 0.2112, 0.05507, 0.1739, 0.06638, 0.4375, 0.5428, 0.4062, 0.5428, 0.4066, 0.5, 0.4371, 0.5, 0.6577, 0.02852, 0.6171, 0.05019, 0.6281, 0.0676, 0.666, 0.04733, 0.666, 0.04733, 0.6281, 0.0676, 0.6396, 0.08475, 0.6739, 0.06638, 0.4062, 0.9572, 0.4375, 0.9572, 0.4371, 1.0, 0.4066, 1.0, 0.1171, 0.05019, 0.1577, 0.02852, 0.166, 0.04733, 0.1281, 0.0676, 0.1281, 0.0676, 0.166, 0.04733, 0.1739, 0.06638, 0.1396, 0.08475, 0.4062, 0.5428, 0.375, 0.5428, 0.3754, 0.5, 0.4059, 0.5, 0.6162, 0.05079, 0.5807, 0.07995, 0.5949, 0.09488, 0.6281, 0.0676, 0.6281, 0.0676, 0.5949, 0.09488, 0.6095, 0.1095, 0.6396, 0.08475, 0.375, 0.9572, 0.4062, 0.9572, 0.4059, 1.0, 0.3754, 1.0, 0.08071, 0.07995, 0.1162, 0.05079, 0.1281, 0.0676, 0.09488, 0.09488, 0.09488, 0.09488, 0.1281, 0.0676, 0.1396, 0.08475, 0.1095, 0.1095, 0.375, 0.5428, 0.3438, 0.5428, 0.3441, 0.5, 0.3746, 0.5, 0.58, 0.08071, 0.5508, 0.1162, 0.5676, 0.1281, 0.5949, 0.09488, 0.5949, 0.09488, 0.5676, 0.1281, 0.5847, 0.1396, 0.6095, 0.1095, 0.3438, 0.9572, 0.375, 0.9572, 0.3746, 1.0, 0.3441, 1.0, 0.05079, 0.1162, 0.07995, 0.08071, 0.09488, 0.09488, 0.0676, 0.1281, 0.0676, 0.1281, 0.09488, 0.09488, 0.1095, 0.1095, 0.08475, 0.1396, 0.3438, 0.5428, 0.3125, 0.5428, 0.3129, 0.5, 0.3434, 0.5, 0.5502, 0.1171, 0.5285, 0.1577, 0.5473, 0.166, 0.5676, 0.1281, 0.5676, 0.1281, 0.5473, 0.166, 0.5664, 0.1739, 0.5847, 0.1396, 0.3125, 0.9572, 0.3438, 0.9572, 0.3434, 1.0, 0.3129, 1.0, 0.02852, 0.1577, 0.05019, 0.1171, 0.0676, 0.1281, 0.04733, 0.166, 0.04733, 0.166, 0.0676, 0.1281, 0.08475, 0.1396, 0.06638, 0.1739, 0.3125, 0.5428, 0.2812, 0.5428, 0.2816, 0.5, 0.3121, 0.5, 0.5281, 0.1587, 0.5148, 0.2027, 0.5348, 0.2072, 0.5473, 0.166, 0.5473, 0.166, 0.5348, 0.2072, 0.5551, 0.2112, 0.5664, 0.1739, 0.2812, 0.9572, 0.3125, 0.9572, 0.3121, 1.0, 0.2816, 1.0, 0.01477, 0.2027, 0.02811, 0.1587, 0.04733, 0.166, 0.03484, 0.2072, 0.03484, 0.2072, 0.04733, 0.166, 0.06638, 0.1739, 0.05507, 0.2112, 0.2812, 0.5428, 0.25, 0.5428, 0.2504, 0.5, 0.2809, 0.5, 0.5146, 0.2037, 0.5101, 0.2495, 0.5306, 0.25, 0.5348, 0.2072, 0.5348, 0.2072, 0.5306, 0.25, 0.5513, 0.25, 0.5551, 0.2112, 0.25, 0.9572, 0.2812, 0.9572, 0.2809, 1.0, 0.2504, 1.0, 0.01005, 0.2495, 0.01456, 0.2037, 0.03484, 0.2072, 0.03063, 0.25, 0.03063, 0.25, 0.03484, 0.2072, 0.05507, 0.2112, 0.05125, 0.25, 0.25, 0.5428, 0.2188, 0.5428, 0.2191, 0.5, 0.2496, 0.5, 0.5101, 0.2505, 0.5146, 0.2963, 0.5348, 0.2928, 0.5306, 0.25, 0.5306, 0.25, 0.5348, 0.2928, 0.5551, 0.2888, 0.5513, 0.25, 0.2188, 0.9572, 0.25, 0.9572, 0.2496, 1.0, 0.2191, 1.0, 0.01456, 0.2963, 0.01005, 0.2505, 0.03063, 0.25, 0.03484, 0.2928, 0.03484, 0.2928, 0.03063, 0.25, 0.05125, 0.25, 0.05507, 0.2888, 0.2188, 0.5428, 0.1875, 0.5428, 0.1879, 0.5, 0.2184, 0.5, 0.5148, 0.2973, 0.5281, 0.3413, 0.5473, 0.334, 0.5348, 0.2928, 0.5348, 0.2928, 0.5473, 0.334, 0.5664, 0.3261, 0.5551, 0.2888, 0.1875, 0.9572, 0.2188, 0.9572, 0.2184, 1.0, 0.1879, 1.0, 0.02811, 0.3413, 0.01477, 0.2973, 0.03484, 0.2928, 0.04733, 0.334, 0.04733, 0.334, 0.03484, 0.2928, 0.05507, 0.2888, 0.06638, 0.3261, 0.1875, 0.5428, 0.1562, 0.5428, 0.1566, 0.5, 0.1871, 0.5, 0.5285, 0.3423, 0.5502, 0.3829, 0.5676, 0.3719, 0.5473, 0.334, 0.5473, 0.334, 0.5676, 0.3719, 0.5847, 0.3604, 0.5664, 0.3261, 0.1562, 0.9572, 0.1875, 0.9572, 0.1871, 1.0, 0.1566, 1.0, 0.05019, 0.3829, 0.02852, 0.3423, 0.04733, 0.334, 0.0676, 0.3719, 0.0676, 0.3719, 0.04733, 0.334, 0.06638, 0.3261, 0.08475, 0.3604, 0.1562, 0.5428, 0.125, 0.5428, 0.1254, 0.5, 0.1559, 0.5, 0.5508, 0.3838, 0.58, 0.4193, 0.5949, 0.4051, 0.5676, 0.3719, 0.5676, 0.3719, 0.5949, 0.4051, 0.6095, 0.3905, 0.5847, 0.3604, 0.125, 0.9572, 0.1562, 0.9572, 0.1559, 1.0, 0.1254, 1.0, 0.07995, 0.4193, 0.05079, 0.3838, 0.0676, 0.3719, 0.09488, 0.4051, 0.09488, 0.4051, 0.0676, 0.3719, 0.08475, 0.3604, 0.1095, 0.3905, 0.125, 0.5428, 0.09375, 0.5428, 0.09411, 0.5, 0.1246, 0.5, 0.5807, 0.42, 0.6162, 0.4492, 0.6281, 0.4324, 0.5949, 0.4051, 0.5949, 0.4051, 0.6281, 0.4324, 0.6396, 0.4153, 0.6095, 0.3905, 0.09375, 0.9572, 0.125, 0.9572, 0.1246, 1.0, 0.09411, 1.0, 0.1162, 0.4492, 0.08071, 0.42, 0.09488, 0.4051, 0.1281, 0.4324, 0.1281, 0.4324, 0.09488, 0.4051, 0.1095, 0.3905, 0.1396, 0.4153, 0.09375, 0.5428, 0.0625, 0.5428, 0.06286, 0.5, 0.09339, 0.5, 0.6171, 0.4498, 0.6577, 0.4715, 0.666, 0.4527, 0.6281, 0.4324, 0.6281, 0.4324, 0.666, 0.4527, 0.6739, 0.4336, 0.6396, 0.4153, 0.0625, 0.9572, 0.09375, 0.9572, 0.09339, 1.0, 0.06286, 1.0, 0.1577, 0.4715, 0.1171, 0.4498, 0.1281, 0.4324, 0.166, 0.4527, 0.166, 0.4527, 0.1281, 0.4324, 0.1396, 0.4153, 0.1739, 0.4336, 0.0625, 0.5428, 0.03125, 0.5428, 0.03161, 0.5, 0.06214, 0.5, 0.6587, 0.4719, 0.7027, 0.4852, 0.7072, 0.4652, 0.666, 0.4527, 0.666, 0.4527, 0.7072, 0.4652, 0.7112, 0.4449, 0.6739, 0.4336, 0.03125, 0.9572, 0.0625, 0.9572, 0.06214, 1.0, 0.03161, 1.0, 0.2027, 0.4852, 0.1587, 0.4719, 0.166, 0.4527, 0.2072, 0.4652, 0.2072, 0.4652, 0.166, 0.4527, 0.1739, 0.4336, 0.2112, 0.4449, 0.03125, 0.5428, 0.0, 0.5428, 0.0003598, 0.5, 0.03089, 0.5, 0.7037, 0.4854, 0.7495, 0.4899, 0.75, 0.4694, 0.7072, 0.4652, 0.7072, 0.4652, 0.75, 0.4694, 0.75, 0.4487, 0.7112, 0.4449, 0.0, 0.9572, 0.03125, 0.9572, 0.03089, 1.0, 0.0003598, 1.0, 0.2495, 0.4899, 0.2037, 0.4854, 0.2072, 0.4652, 0.25, 0.4694, 0.25, 0.4694, 0.2072, 0.4652, 0.2112, 0.4449, 0.25, 0.4487, 0.75, 0.4487, 0.7888, 0.4449, 0.8261, 0.4336, 0.8604, 0.4153, 0.8905, 0.3905, 0.9153, 0.3604, 0.9336, 0.3261, 0.9449, 0.2888, 0.9487, 0.25, 0.9449, 0.2112, 0.9336, 0.1739, 0.9153, 0.1396, 0.8905, 0.1095, 0.8604, 0.08475, 0.8261, 0.06638, 0.7888, 0.05507, 0.75, 0.05125, 0.7112, 0.05507, 0.6739, 0.06638, 0.6396, 0.08475, 0.6095, 0.1095, 0.5847, 0.1396, 0.5664, 0.1739, 0.5551, 0.2112, 0.5513, 0.25, 0.5551, 0.2888, 0.5664, 0.3261, 0.5847, 0.3604, 0.6095, 0.3905, 0.6396, 0.4153, 0.6739, 0.4336, 0.7112, 0.4449, 0.7812, 0.5428, 0.75, 0.5428, 0.75, 0.5428, 0.7812, 0.5428, 0.75, 0.5428, 0.7188, 0.5428, 0.7188, 0.5428, 0.75, 0.5428, 0.7188, 0.9572, 0.7188, 0.5428, 0.7188, 0.5428, 0.7188, 0.9572, 0.75, 0.9572, 0.7188, 0.9572, 0.7188, 0.9572, 0.75, 0.9572, 0.75, 0.5428, 0.7812, 0.5428, 0.7812, 0.5428, 0.75, 0.5428, 0.8125, 0.9572, 0.7812, 0.9572, 0.7812, 0.9572, 0.8125, 0.9572, 0.7188, 0.5428, 0.75, 0.5428, 0.75, 0.5428, 0.7188, 0.5428, 0.8125, 0.5428, 0.8125, 0.9572, 0.7812, 0.9572, 0.7812, 0.5428, 0.7812, 0.5428, 0.7812, 0.9572, 0.75, 0.9572, 0.75, 0.5428, 0.75, 0.5428, 0.75, 0.9572, 0.7188, 0.9572, 0.7188, 0.5428, 0.75, 0.9572, 0.7188, 0.9572, 0.7188, 0.9572, 0.75, 0.9572, 0.7812, 0.9572, 0.75, 0.9572, 0.75, 0.9572, 0.7812, 0.9572, 0.8125, 0.9572, 0.7812, 0.9572, 0.7812, 0.9572, 0.8125, 0.9572, 0.7188, 0.9572, 0.7188, 0.5428, 0.7188, 0.5428, 0.7188, 0.9572, 0.8125, 0.5428, 0.8125, 0.5428, 0.8125, 0.5428, 0.8125, 0.5428, 0.7812, 0.9572, 0.8125, 0.9572, 0.8125, 0.9572, 0.7812, 0.9572, 0.7188, 0.9572, 0.75, 0.9572, 0.75, 0.9572, 0.7188, 0.9572, 0.75, 0.9572, 0.7812, 0.9572, 0.7812, 0.9572, 0.75, 0.9572, 0.8125, 0.9572, 0.8125, 0.9572, 0.8125, 0.9572, 0.8125, 0.9572, 0.7188, 0.9572, 0.75, 0.9572, 0.75, 0.9572, 0.7188, 0.9572, 0.7188, 0.9572, 0.7188, 0.9572, 0.7188, 0.9572, 0.7188, 0.9572, 0.75, 0.9572, 0.7812, 0.9572, 0.7812, 0.9572, 0.75, 0.9572, 0.7812, 0.9572, 0.8125, 0.9572, 0.8125, 0.9572, 0.7812, 0.9572, 0.8125, 0.9572, 0.7812, 0.9572, 0.7812, 0.9572, 0.8125, 0.9572, 0.7812, 0.9572, 0.75, 0.9572, 0.75, 0.9572, 0.7812, 0.9572, 0.75, 0.9572, 0.7188, 0.9572, 0.7188, 0.9572, 0.75, 0.9572, 0.7188, 0.9572, 0.7188, 0.9572, 0.7188, 0.9572, 0.7188, 0.9572, 0.7812, 0.9572, 0.75, 0.9572, 0.75, 0.9572, 0.7812, 0.9572, 0.7188, 0.9572, 0.7188, 0.9572, 0.7188, 0.9572, 0.7188, 0.9572, 0.75, 0.9572, 0.7812, 0.9572, 0.7812, 0.9572, 0.75, 0.9572, 0.8125, 0.9572, 0.8125, 0.9572, 0.8125, 0.9572, 0.8125, 0.9572, 0.7812, 0.9572, 0.75, 0.9572, 0.75, 0.9572, 0.7812, 0.9572, 0.8125, 0.9572, 0.7812, 0.9572, 0.7812, 0.9572, 0.8125, 0.9572, 0.75, 0.9572, 0.7188, 0.9572, 0.7188, 0.9572, 0.75, 0.9572, 0.8125, 0.9572, 0.8125, 0.9572, 0.8125, 0.9572, 0.8125, 0.9572, 0.8125, 0.9572, 0.7812, 0.9572, 0.7812, 0.9572, 0.8125, 0.9572, 0.75, 0.9572, 0.7188, 0.9572, 0.7188, 0.9572, 0.75, 0.9572, 0.7812, 0.9572, 0.8125, 0.9572, 0.8125, 0.9572, 0.7812, 0.9572, 0.7188, 0.9572, 0.75, 0.9572, 0.75, 0.9572, 0.7188, 0.9572, 0.8125, 0.5428, 0.8125, 0.5428, 0.8125, 0.5428, 0.8125, 0.5428, 0.8125, 0.5428, 0.7812, 0.5428, 0.7812, 0.5428, 0.8125, 0.5428, 0.75, 0.5428, 0.7188, 0.5428, 0.7188, 0.5428, 0.75, 0.5428, 0.8125, 0.5428, 0.7812, 0.5428, 0.7812, 0.5428, 0.8125, 0.5428, 0.7812, 0.5428, 0.8125, 0.5428, 0.8125, 0.5428, 0.7812, 0.5428, 0.75, 0.5428, 0.7812, 0.5428, 0.7812, 0.5428, 0.75, 0.5428, 0.7188, 0.5428, 0.75, 0.5428, 0.75, 0.5428, 0.7188, 0.5428, 0.7188, 0.5428, 0.7188, 0.5428, 0.7188, 0.5428, 0.7188, 0.5428, 0.7188, 0.5428, 0.75, 0.5428, 0.75, 0.5428, 0.7188, 0.5428, 0.75, 0.5428, 0.7812, 0.5428, 0.7812, 0.5428, 0.75, 0.5428, 0.7812, 0.5428, 0.8125, 0.5428, 0.8125, 0.5428, 0.7812, 0.5428, 0.7812, 0.5428, 0.8125, 0.5428, 0.8125, 0.5428, 0.7812, 0.5428, 0.7188, 0.5428, 0.7188, 0.5428, 0.7188, 0.5428, 0.7188, 0.5428, 0.7812, 0.5428, 0.75, 0.5428, 0.75, 0.5428, 0.7812, 0.5428, 0.7188, 0.5428, 0.7188, 0.5428, 0.7188, 0.5428, 0.7188, 0.5428, 0.7812, 0.5428, 0.75, 0.5428, 0.75, 0.5428, 0.7812, 0.5428, 0.7812, 0.5428, 0.8125, 0.5428, 0.8125, 0.5428, 0.7812, 0.5428, 0.7188, 0.5428, 0.75, 0.5428, 0.75, 0.5428, 0.7188, 0.5428, 0.75, 0.5428, 0.7812, 0.5428, 0.7812, 0.5428, 0.75, 0.5428, 0.7188, 0.5428, 0.75, 0.5428, 0.75, 0.5428, 0.7188, 0.5428, 0.8125, 0.5428, 0.7812, 0.5428, 0.7812, 0.5428, 0.8125, 0.5428, 0.75, 0.5428, 0.7188, 0.5428, 0.7188, 0.5428, 0.75, 0.5428, 0.75, 0.5428, 0.7812, 0.5428, 0.7812, 0.5428, 0.75, 0.5428, 0.8125, 0.5428, 0.8125, 0.5428, 0.8125, 0.5428, 0.8125, 0.5428])
me_cylinder.materials.append(mat_material)
me_cylinder.update()

# ---- objects
ob_switchback = bpy.data.objects.new('SwitchBack', me_cube)
ob_mainswitch = bpy.data.objects.new('MainSwitch', me_cylinder)

# ---- transforms, parenting, visibility, modifiers, constraints
ob_switchback.location = (0.0, 0.0, 0.0)
ob_switchback.scale = (0.06993, 0.06993, 0.06993)
ob_switchback.lock_rotations_4d = False
ob_switchback.empty_display_type = 'ARROWS'
ob_switchback.lineart.crease_threshold = 0.0
ob_mainswitch.location = (0.0, 0.0, 0.0)
ob_mainswitch.rotation_euler = (1.571, -0.6766, -1.079e-07)
ob_mainswitch.scale = (0.0418, 0.0418, 0.0418)

# ---- collection membership
col_collection.objects.link(ob_switchback)
col_collection.objects.link(ob_mainswitch)

# ---- scene / render settings (as saved in the file)
scene.frame_start = 1; scene.frame_end = 250; scene.frame_set(1)
scene.render.engine = 'CYCLES'
scene.cycles.sampling_pattern = 'TABULATED_SOBOL'
scene.cycles.bake_type = 'DIFFUSE'
bpy.context.view_layer.update()

# ---- added for rendering (the .blend has no active camera and no usable light): camera, sun
cam_auto = bpy.data.cameras.new('AutoCamera')
cam_auto.lens = 50.0
cam_auto.sensor_width = 36.0
cam_auto.clip_end = 1000.0
ob_auto_camera = bpy.data.objects.new('AutoCamera', cam_auto)
scene.collection.objects.link(ob_auto_camera)
ob_auto_camera.location = (0.438115, -0.543325, 0.362216)
ob_auto_camera.rotation_euler = (1.09748, -7.21219e-08, 0.694738)
scene.camera = ob_auto_camera
light_auto_sun = bpy.data.lights.new('AutoSun', 'SUN')
light_auto_sun.energy = 3.0
light_auto_sun.angle = 0.0523599
ob_auto_sun = bpy.data.objects.new('AutoSun', light_auto_sun)
scene.collection.objects.link(ob_auto_sun)
ob_auto_sun.rotation_euler = (0.872665, 0.174533, 0.523599)
bpy.context.view_layer.update()
